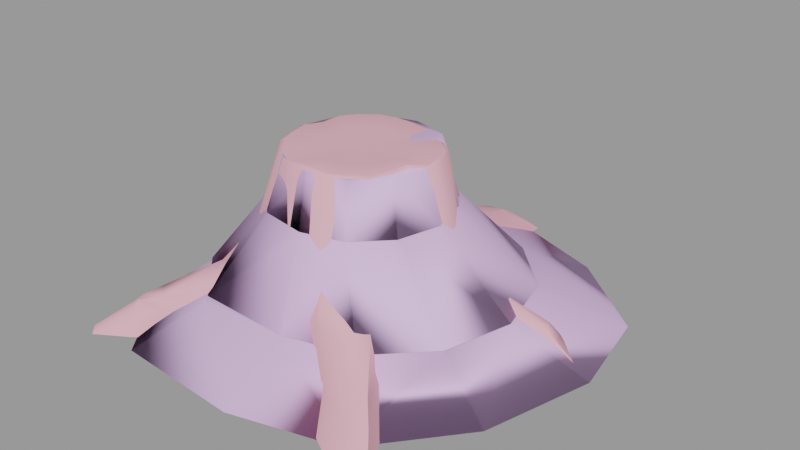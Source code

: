 # Source: tree_pine_stump01.blend  (saved by Blender 2.92.15; exported with 4.5.12 LTS)
import bpy
from mathutils import Matrix  # noqa: F401  (used for matrix-valued properties, if any)

bpy.ops.wm.read_factory_settings(use_empty=True)
scene = bpy.context.scene
scene.name = 'tree_pine_stump01.qc'

# ---- collections
col_tree_pine_stump01 = bpy.data.collections.new('tree_pine_stump01'); scene.collection.children.link(col_tree_pine_stump01)

# ---- materials (node trees are filled in below, after node groups)
mat_tree_pine_stump01 = bpy.data.materials.new('tree_pine_stump01')
mat_tree_pine_stump01.use_transparent_shadow = False
mat_tree_pine_stump01.diffuse_color = (0.8456, 0.4119, 0.489, 1.0)
mat_phy = bpy.data.materials.new('  phy')
mat_phy.use_transparent_shadow = False
mat_phy.diffuse_color = (0.7724, 0.5156, 0.881, 1.0)

# ---- material node trees

# ---- meshes
me_tree_pine_stump01_reference = bpy.data.meshes.new('tree_pine_stump01_reference')
me_tree_pine_stump01_reference.from_pydata([(86.54, 22.93, 10.26), (70.01, 9.172, -0.007993), (101.3, 21.62, -0.008018), (54.65, 15.64, 30.56), (79.27, 27.3, 15.41), (54.27, 22.37, 23.38), (79.77, 23.1, 15.67), (57.7, 9.595, 23.38), (59.45, 9.838, 10.26), (58.3, 1.332, 0.8496), (49.28, 3.107, 11.0), (52.23, -12.76, -0.007975), (44.16, -8.972, 10.26), (51.16, -33.09, 0.9664), (43.22, -26.39, 11.1), (55.29, -49.11, -0.007977), (46.86, -40.21, 10.26), (75.77, -84.08, -0.007985), (64.53, -70.33, 10.26), (57.48, -62.68, 16.71), (43.27, -40.45, 14.99), (38.81, -39.57, 26.31), (38.48, -20.64, 25.49), (40.48, -8.49, 24.74), (46.34, 2.419, 24.71), (31.06, -27.8, 34.04), (37.33, -15.67, 35.4), (36.84, -5.497, 33.96), (41.77, 1.839, 36.22), (46.45, 12.44, 39.11), (37.85, 35.05, 25.86), (56.58, 28.8, 10.26), (83.51, 29.33, 10.26), (91.89, 30.67, -0.008017), (43.85, 39.62, 10.26), (66.64, 31.25, -0.007993), (51.83, 43.88, -0.007982), (31.79, 29.91, 44.34), (42.84, 11.03, 45.2), (32.68, -3.647, 44.91), (39.25, 2.408, 44.65), (35.66, 1.201, 82.28), (34.46, 10.4, 82.28), (30.93, 18.98, 82.28), (24.07, 24.41, 82.28), (28.91, -4.309, 82.59), (27.75, -12.75, 82.69), (-42.85, -42.17, 31.69), (-57.65, -64.47, 17.79), (-38.53, -49.34, 23.38), (-24.41, -42.9, 26.03), (-39.48, -50.58, 10.26), (-11.28, -46.9, 10.26), (-4.158, -41.17, 28.15), (7.288, -47.37, 26.81), (-6.091, -39.04, 45.87), (11.25, -39.35, 43.02), (0.8947, -31.82, 83.03), (9.139, -31.05, 82.28), (16.54, -27.46, 82.28), (26.96, -24.01, 44.15), (23.77, -21.68, 82.28), (32.98, -12.86, 43.99), (21.46, -46.94, 33.81), (18.59, -49.62, 27.49), (24.04, -55.05, 10.59), (1.482, -47.46, 10.5), (-70.39, -72.3, 10.26), (-74.69, -67.89, 10.26), (-86.13, -81.24, -0.007848), (-81.13, -86.38, -0.007852), (-57.64, -64.47, 10.26), (-66.31, -77.27, -0.007865), (-45.21, -61.16, -0.007886), (-12.43, -56.99, -0.007914), (2.455, -57.64, 0.2676), (28.73, -66.42, 0.3764), (32.81, -61.61, 10.26), (29.56, -50.89, 26.51), (-67.99, -69.59, 14.73), (65.08, -88.95, -0.007975), (55.33, -74.52, 10.26), (47.41, -63.61, 19.93), (38.89, -73.95, -0.007955), (-10.45, 41.6, 43.02), (-17.32, 31.99, 82.28), (-9.497, 34.3, 82.21), (-26.51, 29.58, 45.79), (-24.64, 26.34, 82.28), (-30.25, 18.98, 82.28), (-42.54, 13.94, 43.58), (-32.34, 10.52, 81.35), (-34.98, 1.201, 82.28), (-38.48, -8.808, 46.09), (-44.14, -10.84, 23.38), (-40.12, -28.29, 37.26), (-49.88, -37.78, 23.38), (-65.11, -57.01, 17.79), (-70.76, -64.67, 14.18), (-50.22, 22.82, 26.29), (-45.63, -8.415, 10.26), (-51.2, -38.82, 10.26), (-65.1, -57.01, 10.26), (-74.98, -68.59, -0.007859), (-58.88, -47.49, -0.007876), (-52.53, -12.12, -0.007886), (-62.16, 18.92, -0.007882), (-53.89, 18.17, 10.26), (-60.11, 35.7, 18.1), (-80.29, 46.51, -0.007871), (-70.9, 38.46, 10.26), (-62.99, 47.84, 10.26), (-57.3, 42.96, 18.66), (-44.72, 36.48, 26.53), (-25.63, 39.73, 29.58), (-10.73, 50.02, 35.13), (-20.09, 50.99, 10.26), (-10.4, 67.33, 24.98), (-6.088, 79.64, 10.26), (-73.59, 50.33, -0.007877), (-41.55, 39.62, 10.26), (-6.354, 90.33, -0.007939), (-22.7, 57.18, -0.007921), (-47.73, 43.91, -0.007898), (10.87, 73.15, 25.29), (-0.2238, 81.07, 24.01), (1.199, 70.71, 27.75), (8.259, 90.98, 21.11), (6.582, 98.85, 17.46), (-0.8142, 97.34, 17.69), (-4.557, 89.19, 20.09), (-4.061, 102.2, 10.26), (-1.013, 116.6, -0.007945), (2.762, 110.9, 8.629), (7.388, 112.7, 8.362), (11.91, 121.7, -0.007958), (9.612, 101.8, 10.26), (11.74, 102.5, -0.007956), (9.465, 90.1, 10.26), (11.58, 89.91, -0.007954), (9.329, 79.27, 10.26), (29.28, 59.85, -0.007965), (24.48, 53.28, 10.26), (18.29, 51.44, 25.03), (11.14, 52.58, 36.66), (22.88, 45.63, 32.49), (25.69, 36.78, 49.07), (9.936, 40.99, 47.47), (18.42, 28.13, 80.92), (9.716, 33.76, 81.33), (0.07805, 35.0, 81.68), (5.37, 43.64, 48.37), (4.355, 53.58, 38.56), (-8.759, -32.0, 82.76), (-15.18, -29.67, 81.42), (-33.31, -30.46, 47.35), (-33.45, -7.83, 82.13), (-30.25, -16.58, 82.28), (-23.76, -22.43, 82.35), (-28.77, 18.11, 82.93), (-17.98, 5.952, 82.11), (-16.78, 10.82, 82.11), (-30.75, 10.06, 82.05), (-19.5, 0.5861, 82.11), (-33.27, 1.188, 82.93), (-18.62, -4.612, 82.11), (-31.81, -7.408, 82.79), (-16.78, -9.647, 82.11), (-28.77, -15.73, 82.93), (-13.04, -13.01, 82.11), (-22.59, -21.3, 83.0), (-8.106, -17.18, 82.11), (-14.42, -28.19, 82.11), (-4.411, -18.52, 82.11), (-8.311, -30.41, 83.39), (1.146, -18.42, 82.11), (0.8772, -30.24, 83.64), (5.891, -17.97, 82.11), (8.724, -29.5, 82.93), (1.557, -0.3344, 82.11), (10.15, -15.91, 82.11), (-13.55, 15.06, 82.11), (-9.339, 18.31, 82.11), (-4.835, 19.64, 82.11), (0.6759, 20.04, 82.11), (6.223, 19.33, 82.11), (11.24, 16.09, 82.11), (14.48, 13.95, 82.11), (18.43, 10.82, 82.11), (20.47, 5.883, 82.11), (21.16, 0.5861, 82.11), (17.27, -2.586, 82.11), (16.6, -7.445, 82.11), (14.31, -12.59, 82.11), (15.77, -26.09, 82.93), (22.65, -20.59, 82.93), (26.44, -12.09, 83.32), (27.54, -4.057, 83.22), (33.97, 1.188, 82.93), (32.82, 9.947, 82.93), (29.46, 18.11, 82.93), (22.93, 23.28, 82.93), (17.56, 26.82, 81.64), (9.273, 32.17, 82.03), (0.09997, 33.36, 82.36), (-9.014, 32.69, 82.86), (-16.46, 30.5, 82.93), (-23.42, 25.12, 82.93)], [], [(0, 1, 2), (3, 4, 5), (4, 3, 6), (7, 6, 3), (7, 0, 6), (7, 8, 0), (0, 8, 1), (8, 9, 1), (8, 10, 9), (10, 11, 9), (10, 12, 11), (12, 13, 11), (12, 14, 13), (14, 15, 13), (14, 16, 15), (16, 17, 15), (16, 18, 17), (16, 19, 18), (16, 20, 19), (21, 19, 20), (21, 20, 22), (16, 22, 20), (16, 14, 22), (12, 22, 14), (12, 23, 22), (12, 24, 23), (12, 10, 24), (8, 24, 10), (8, 7, 24), (25, 21, 22), (25, 22, 26), (23, 26, 22), (23, 27, 26), (27, 23, 24), (27, 24, 28), (7, 28, 24), (7, 29, 28), (7, 3, 29), (30, 29, 3), (30, 3, 5), (31, 30, 5), (31, 5, 4), (31, 4, 32), (32, 4, 6), (32, 6, 0), (32, 0, 2), (32, 2, 33), (31, 34, 30), (31, 32, 33), (31, 33, 35), (34, 31, 35), (34, 35, 36), (37, 29, 30), (37, 38, 29), (38, 28, 29), (27, 28, 39), (39, 28, 40), (38, 40, 28), (38, 41, 40), (38, 42, 41), (38, 43, 42), (38, 37, 43), (37, 44, 43), (39, 45, 46), (39, 41, 45), (39, 40, 41), (47, 48, 49), (47, 49, 50), (51, 50, 49), (51, 52, 50), (53, 50, 52), (52, 54, 53), (55, 53, 54), (55, 54, 56), (55, 56, 57), (56, 58, 57), (56, 59, 58), (56, 60, 59), (60, 61, 59), (60, 46, 61), (60, 62, 46), (39, 46, 62), (39, 62, 26), (39, 26, 27), (60, 26, 62), (60, 25, 26), (60, 56, 25), (56, 63, 25), (56, 64, 63), (56, 54, 64), (54, 65, 64), (54, 66, 65), (52, 66, 54), (67, 68, 69), (67, 69, 70), (71, 67, 70), (71, 70, 72), (51, 71, 72), (51, 72, 73), (52, 51, 73), (52, 73, 74), (66, 52, 74), (66, 74, 75), (65, 66, 75), (65, 75, 76), (77, 65, 76), (77, 64, 65), (77, 78, 64), (78, 63, 64), (21, 63, 78), (21, 25, 63), (71, 79, 67), (71, 48, 79), (51, 48, 71), (51, 49, 48), (18, 80, 17), (18, 81, 80), (81, 18, 19), (81, 19, 82), (21, 82, 19), (21, 78, 82), (78, 81, 82), (78, 77, 81), (81, 77, 83), (77, 76, 83), (81, 83, 80), (84, 85, 86), (84, 87, 85), (87, 88, 85), (87, 89, 88), (87, 90, 89), (90, 91, 89), (90, 92, 91), (90, 93, 92), (94, 93, 90), (93, 94, 95), (96, 95, 94), (96, 47, 95), (96, 97, 47), (48, 47, 97), (48, 97, 98), (48, 98, 79), (67, 79, 98), (67, 98, 68), (99, 90, 87), (100, 96, 94), (100, 101, 96), (96, 101, 102), (96, 102, 97), (97, 102, 68), (97, 68, 98), (68, 103, 69), (68, 102, 103), (102, 104, 103), (102, 101, 104), (101, 105, 104), (101, 100, 105), (100, 106, 105), (107, 99, 108), (94, 90, 99), (100, 94, 99), (100, 99, 107), (100, 107, 106), (107, 109, 106), (107, 110, 109), (107, 108, 110), (111, 110, 108), (111, 108, 112), (99, 112, 108), (99, 113, 112), (99, 87, 113), (113, 87, 114), (84, 114, 87), (84, 115, 114), (116, 114, 115), (116, 115, 117), (116, 117, 118), (110, 119, 109), (110, 111, 119), (113, 111, 112), (113, 120, 111), (120, 113, 114), (120, 114, 116), (116, 118, 121), (116, 121, 122), (120, 116, 122), (120, 122, 123), (111, 120, 123), (111, 123, 119), (124, 125, 126), (124, 127, 125), (127, 128, 125), (129, 125, 128), (130, 125, 129), (117, 125, 130), (117, 126, 125), (115, 126, 117), (118, 129, 131), (118, 130, 129), (117, 130, 118), (118, 132, 121), (118, 131, 132), (131, 133, 132), (131, 129, 133), (129, 134, 133), (129, 128, 134), (128, 135, 134), (128, 136, 135), (136, 137, 135), (136, 138, 137), (138, 139, 137), (138, 140, 139), (140, 141, 139), (140, 142, 141), (142, 36, 141), (142, 34, 36), (34, 142, 30), (143, 30, 142), (142, 140, 143), (144, 143, 140), (135, 133, 134), (135, 132, 133), (143, 145, 30), (144, 145, 143), (144, 146, 145), (144, 147, 146), (147, 44, 146), (147, 148, 44), (147, 149, 148), (147, 150, 149), (147, 151, 150), (84, 150, 151), (115, 84, 151), (115, 151, 152), (115, 152, 126), (144, 126, 152), (144, 124, 126), (144, 140, 124), (124, 140, 138), (124, 138, 127), (136, 127, 138), (136, 128, 127), (147, 152, 151), (147, 144, 152), (84, 86, 150), (37, 146, 44), (37, 145, 146), (37, 30, 145), (55, 57, 153), (55, 153, 154), (155, 55, 154), (53, 55, 155), (53, 155, 50), (47, 50, 155), (155, 95, 47), (93, 95, 155), (93, 156, 92), (93, 157, 156), (93, 155, 157), (155, 158, 157), (155, 154, 158), (159, 160, 161), (159, 162, 160), (162, 163, 160), (162, 164, 163), (164, 165, 163), (164, 166, 165), (166, 167, 165), (166, 168, 167), (168, 169, 167), (168, 170, 169), (170, 171, 169), (170, 172, 171), (172, 173, 171), (172, 174, 173), (174, 175, 173), (174, 176, 175), (176, 177, 175), (176, 178, 177), (179, 177, 180), (179, 175, 177), (179, 173, 175), (179, 171, 173), (179, 169, 171), (179, 167, 169), (179, 165, 167), (179, 163, 165), (179, 160, 163), (179, 161, 160), (179, 181, 161), (179, 182, 181), (179, 183, 182), (179, 184, 183), (179, 185, 184), (179, 186, 185), (179, 187, 186), (179, 188, 187), (179, 189, 188), (179, 190, 189), (179, 191, 190), (179, 192, 191), (179, 193, 192), (179, 180, 193), (178, 180, 177), (178, 194, 180), (194, 193, 180), (194, 195, 193), (195, 192, 193), (195, 196, 192), (196, 191, 192), (196, 197, 191), (197, 190, 191), (197, 198, 190), (198, 189, 190), (198, 199, 189), (199, 188, 189), (199, 200, 188), (200, 187, 188), (200, 201, 187), (201, 186, 187), (201, 202, 186), (61, 196, 195), (61, 46, 196), (46, 197, 196), (46, 45, 197), (45, 198, 197), (45, 41, 198), (41, 199, 198), (41, 42, 199), (42, 200, 199), (42, 43, 200), (43, 201, 200), (43, 44, 201), (44, 202, 201), (44, 148, 202), (148, 203, 202), (148, 149, 203), (149, 204, 203), (149, 150, 204), (150, 205, 204), (150, 86, 205), (86, 206, 205), (86, 85, 206), (85, 207, 206), (85, 88, 207), (202, 185, 186), (202, 203, 185), (203, 184, 185), (203, 204, 184), (204, 183, 184), (204, 205, 183), (205, 182, 183), (205, 206, 182), (206, 181, 182), (206, 207, 181), (207, 161, 181), (207, 159, 161), (88, 159, 207), (88, 89, 159), (89, 162, 159), (89, 91, 162), (91, 164, 162), (91, 92, 164), (92, 166, 164), (92, 156, 166), (156, 168, 166), (156, 157, 168), (157, 170, 168), (157, 158, 170), (158, 172, 170), (158, 154, 172), (154, 174, 172), (154, 153, 174), (153, 176, 174), (153, 57, 176), (57, 178, 176), (57, 58, 178), (58, 194, 178), (58, 59, 194), (59, 195, 194), (59, 61, 195)])
me_tree_pine_stump01_reference.polygons.foreach_set('use_smooth', [True] * 381)
_k = set([(0, 2), (0, 6), (17, 18), (18, 19), (19, 21), (46, 61), (48, 79), (59, 61), (67, 79), (68, 69), (68, 98), (85, 86), (85, 88), (88, 89), (97, 98), (109, 110), (111, 112), (111, 119), (112, 113), (117, 130), (124, 127), (127, 128), (129, 130), (134, 135), (135, 136)])
me_tree_pine_stump01_reference.attributes.new('sharp_edge', 'BOOLEAN', 'EDGE').data.foreach_set('value', [ (min(e.vertices), max(e.vertices)) in _k for e in me_tree_pine_stump01_reference.edges])
_uv = me_tree_pine_stump01_reference.uv_layers.new(name='UVMap')
_uv.uv.foreach_set('vector', [0.9139, 0.05444, 0.8824, 0.005161, 0.9081, 0.005159, 0.9019, 0.1456, 0.9263, 0.07799, 0.926, 0.1134, 0.9263, 0.07799, 0.9019, 0.1456, 0.9162, 0.0789, 0.8812, 0.1126, 0.9162, 0.0789, 0.9019, 0.1456, 0.8812, 0.1126, 0.9139, 0.05444, 0.9162, 0.0789, 0.8812, 0.1126, 0.8829, 0.05305, 0.9139, 0.05444, 0.9139, 0.05444, 0.8829, 0.05305, 0.8824, 0.005161, 0.8829, 0.05305, 0.8553, 0.005157, 0.8824, 0.005161, 0.8829, 0.05305, 0.8554, 0.05575, 0.8553, 0.005157, 0.8554, 0.05575, 0.8047, 0.005163, 0.8553, 0.005157, 0.8554, 0.05575, 0.8039, 0.05149, 0.8047, 0.005163, 0.8039, 0.05149, 0.7504, 0.005159, 0.8047, 0.005163, 0.8039, 0.05149, 0.7491, 0.05412, 0.7504, 0.005159, 0.7491, 0.05412, 0.7288, 0.005166, 0.7504, 0.005159, 0.7491, 0.05412, 0.7275, 0.04945, 0.7288, 0.005166, 0.7275, 0.04945, 0.7159, 0.005169, 0.7288, 0.005166, 0.7275, 0.04945, 0.715, 0.04778, 0.7159, 0.005169, 0.7275, 0.04945, 0.7131, 0.07748, 0.715, 0.04778, 0.7275, 0.04945, 0.7192, 0.07088, 0.7131, 0.07748, 0.7101, 0.1223, 0.7131, 0.07748, 0.7192, 0.07088, 0.7101, 0.1223, 0.7192, 0.07088, 0.7526, 0.1198, 0.7275, 0.04945, 0.7526, 0.1198, 0.7192, 0.07088, 0.7275, 0.04945, 0.7491, 0.05412, 0.7526, 0.1198, 0.8039, 0.05149, 0.7526, 0.1198, 0.7491, 0.05412, 0.8039, 0.05149, 0.7981, 0.1173, 0.7526, 0.1198, 0.8039, 0.05149, 0.8496, 0.118, 0.7981, 0.1173, 0.8039, 0.05149, 0.8554, 0.05575, 0.8496, 0.118, 0.8829, 0.05305, 0.8496, 0.118, 0.8554, 0.05575, 0.8829, 0.05305, 0.8812, 0.1126, 0.8496, 0.118, 0.7126, 0.158, 0.7101, 0.1223, 0.7526, 0.1198, 0.7126, 0.158, 0.7526, 0.1198, 0.7646, 0.1652, 0.7981, 0.1173, 0.7646, 0.1652, 0.7526, 0.1198, 0.7981, 0.1173, 0.8022, 0.1593, 0.7646, 0.1652, 0.8022, 0.1593, 0.7981, 0.1173, 0.8496, 0.118, 0.8022, 0.1593, 0.8496, 0.118, 0.842, 0.1702, 0.8812, 0.1126, 0.842, 0.1702, 0.8496, 0.118, 0.8812, 0.1126, 0.8902, 0.1841, 0.842, 0.1702, 0.8812, 0.1126, 0.9019, 0.1456, 0.8902, 0.1841, 0.9926, 0.1252, 0.8902, 0.1841, 0.9019, 0.1456, 0.9926, 0.1252, 0.9019, 0.1456, 0.926, 0.1134, 0.9458, 0.05426, 0.9926, 0.1252, 0.926, 0.1134, 0.9458, 0.05426, 0.926, 0.1134, 0.9263, 0.07799, 0.9458, 0.05426, 0.9263, 0.07799, 0.9291, 0.05481, 0.9291, 0.05481, 0.9263, 0.07799, 0.9162, 0.0789, 0.9291, 0.05481, 0.9162, 0.0789, 0.9139, 0.05444, 0.9291, 0.05481, 0.9139, 0.05444, 0.9081, 0.005159, 0.9291, 0.05481, 0.9081, 0.005159, 0.9286, 0.005158, 0.9458, 0.05426, 0.9927, 0.05474, 0.9926, 0.1252, 0.9458, 0.05426, 0.9291, 0.05481, 0.9286, 0.005158, 0.9458, 0.05426, 0.9286, 0.005158, 0.9445, 0.005159, 0.9927, 0.05474, 0.9458, 0.05426, 0.9445, 0.005159, 0.9927, 0.05474, 0.9445, 0.005159, 0.9926, 0.005158, 0.9925, 0.2088, 0.8902, 0.1841, 0.9926, 0.1252, 0.9925, 0.2088, 0.8835, 0.2116, 0.8902, 0.1841, 0.8835, 0.2116, 0.842, 0.1702, 0.8902, 0.1841, 0.8022, 0.1593, 0.842, 0.1702, 0.8004, 0.2091, 0.8004, 0.2091, 0.842, 0.1702, 0.8411, 0.2085, 0.8835, 0.2116, 0.8411, 0.2085, 0.842, 0.1702, 0.8835, 0.2116, 0.8272, 0.3782, 0.8411, 0.2085, 0.8835, 0.2116, 0.8754, 0.3782, 0.8272, 0.3782, 0.8835, 0.2116, 0.9281, 0.3782, 0.8754, 0.3782, 0.8835, 0.2116, 0.9925, 0.2088, 0.9281, 0.3782, 0.9925, 0.2088, 0.9923, 0.3782, 0.9281, 0.3782, 0.8004, 0.2091, 0.7837, 0.3782, 0.743, 0.3782, 0.8004, 0.2091, 0.8272, 0.3782, 0.7837, 0.3782, 0.8004, 0.2091, 0.8411, 0.2085, 0.8272, 0.3782, 0.4589, 0.145, 0.4637, 0.08004, 0.4795, 0.1069, 0.4589, 0.145, 0.4795, 0.1069, 0.5062, 0.1196, 0.479, 0.0471, 0.5062, 0.1196, 0.4795, 0.1069, 0.479, 0.0471, 0.55, 0.04789, 0.5062, 0.1196, 0.5708, 0.1297, 0.5062, 0.1196, 0.55, 0.04789, 0.55, 0.04789, 0.6094, 0.1235, 0.5708, 0.1297, 0.5627, 0.2103, 0.5708, 0.1297, 0.6094, 0.1235, 0.5627, 0.2103, 0.6094, 0.1235, 0.6266, 0.1978, 0.5627, 0.2103, 0.6266, 0.1978, 0.5879, 0.3782, 0.6266, 0.1978, 0.6235, 0.3783, 0.5879, 0.3782, 0.6266, 0.1978, 0.6589, 0.3783, 0.6235, 0.3783, 0.6266, 0.1978, 0.7079, 0.2042, 0.6589, 0.3783, 0.7079, 0.2042, 0.7001, 0.3783, 0.6589, 0.3783, 0.7079, 0.2042, 0.743, 0.3782, 0.7001, 0.3783, 0.7079, 0.2042, 0.7621, 0.2043, 0.743, 0.3782, 0.8004, 0.2091, 0.743, 0.3782, 0.7621, 0.2043, 0.8004, 0.2091, 0.7621, 0.2043, 0.7646, 0.1652, 0.8004, 0.2091, 0.7646, 0.1652, 0.8022, 0.1593, 0.7079, 0.2042, 0.7646, 0.1652, 0.7621, 0.2043, 0.7079, 0.2042, 0.7126, 0.158, 0.7646, 0.1652, 0.7079, 0.2042, 0.6266, 0.1978, 0.7126, 0.158, 0.6266, 0.1978, 0.6529, 0.1555, 0.7126, 0.158, 0.6266, 0.1978, 0.6424, 0.1266, 0.6529, 0.1555, 0.6266, 0.1978, 0.6094, 0.1235, 0.6424, 0.1266, 0.6094, 0.1235, 0.6528, 0.04953, 0.6424, 0.1266, 0.6094, 0.1235, 0.591, 0.04918, 0.6528, 0.04953, 0.55, 0.04789, 0.591, 0.04918, 0.6094, 0.1235, 0.4543, 0.04506, 0.4436, 0.04527, 0.4448, 0.005172, 0.4543, 0.04506, 0.4448, 0.005172, 0.4555, 0.005173, 0.4636, 0.04583, 0.4543, 0.04506, 0.4555, 0.005173, 0.4636, 0.04583, 0.4555, 0.005173, 0.4651, 0.005171, 0.479, 0.0471, 0.4636, 0.04583, 0.4651, 0.005171, 0.479, 0.0471, 0.4651, 0.005171, 0.481, 0.00517, 0.55, 0.04789, 0.479, 0.0471, 0.481, 0.00517, 0.55, 0.04789, 0.481, 0.00517, 0.5525, 0.005168, 0.591, 0.04918, 0.55, 0.04789, 0.5525, 0.005168, 0.591, 0.04918, 0.5525, 0.005168, 0.5935, 0.005166, 0.6528, 0.04953, 0.591, 0.04918, 0.5935, 0.005166, 0.6528, 0.04953, 0.5935, 0.005166, 0.6546, 0.005166, 0.6675, 0.04775, 0.6528, 0.04953, 0.6546, 0.005166, 0.6675, 0.04775, 0.6424, 0.1266, 0.6528, 0.04953, 0.6675, 0.04775, 0.6707, 0.1223, 0.6424, 0.1266, 0.6707, 0.1223, 0.6529, 0.1555, 0.6424, 0.1266, 0.7101, 0.1223, 0.6529, 0.1555, 0.6707, 0.1223, 0.7101, 0.1223, 0.7126, 0.158, 0.6529, 0.1555, 0.4636, 0.04583, 0.4545, 0.06562, 0.4543, 0.04506, 0.4636, 0.04583, 0.4637, 0.08004, 0.4545, 0.06562, 0.479, 0.0471, 0.4637, 0.08004, 0.4636, 0.04583, 0.479, 0.0471, 0.4795, 0.1069, 0.4637, 0.08004, 0.715, 0.04778, 0.6976, 0.005169, 0.7159, 0.005169, 0.715, 0.04778, 0.6966, 0.04732, 0.6976, 0.005169, 0.6966, 0.04732, 0.715, 0.04778, 0.7131, 0.07748, 0.6966, 0.04732, 0.7131, 0.07748, 0.6945, 0.09184, 0.7101, 0.1223, 0.6945, 0.09184, 0.7131, 0.07748, 0.7101, 0.1223, 0.6707, 0.1223, 0.6945, 0.09184, 0.6707, 0.1223, 0.6966, 0.04732, 0.6945, 0.09184, 0.6707, 0.1223, 0.6675, 0.04775, 0.6966, 0.04732, 0.6966, 0.04732, 0.6675, 0.04775, 0.669, 0.005169, 0.6675, 0.04775, 0.6546, 0.005166, 0.669, 0.005169, 0.6966, 0.04732, 0.669, 0.005169, 0.6976, 0.005169, 0.05891, 0.2045, 0.1346, 0.38, 0.07576, 0.38, 0.05891, 0.2045, 0.1812, 0.216, 0.1346, 0.38, 0.1812, 0.216, 0.1962, 0.38, 0.1346, 0.38, 0.1812, 0.216, 0.2517, 0.38, 0.1962, 0.38, 0.1812, 0.216, 0.2814, 0.2045, 0.2517, 0.38, 0.2814, 0.2045, 0.3019, 0.3801, 0.2517, 0.38, 0.2814, 0.2045, 0.3485, 0.38, 0.3019, 0.3801, 0.2814, 0.2045, 0.3825, 0.2136, 0.3485, 0.38, 0.3782, 0.11, 0.3825, 0.2136, 0.2814, 0.2045, 0.3825, 0.2136, 0.3782, 0.11, 0.4371, 0.1713, 0.4366, 0.1074, 0.4371, 0.1713, 0.3782, 0.11, 0.4366, 0.1074, 0.4589, 0.145, 0.4371, 0.1713, 0.4366, 0.1074, 0.4426, 0.08039, 0.4589, 0.145, 0.4637, 0.08004, 0.4589, 0.145, 0.4426, 0.08039, 0.4637, 0.08004, 0.4426, 0.08039, 0.4448, 0.06337, 0.4637, 0.08004, 0.4448, 0.06337, 0.4545, 0.06562, 0.4543, 0.04506, 0.4545, 0.06562, 0.4448, 0.06337, 0.4543, 0.04506, 0.4448, 0.06337, 0.4436, 0.04527, 0.2489, 0.1264, 0.2814, 0.2045, 0.1812, 0.216, 0.367, 0.05068, 0.4366, 0.1074, 0.3782, 0.11, 0.367, 0.05068, 0.4358, 0.04766, 0.4366, 0.1074, 0.4366, 0.1074, 0.4358, 0.04766, 0.4425, 0.04618, 0.4366, 0.1074, 0.4425, 0.04618, 0.4426, 0.08039, 0.4426, 0.08039, 0.4425, 0.04618, 0.4436, 0.04527, 0.4426, 0.08039, 0.4436, 0.04527, 0.4448, 0.06337, 0.4436, 0.04527, 0.4439, 0.005171, 0.4448, 0.005172, 0.4436, 0.04527, 0.4425, 0.04618, 0.4439, 0.005171, 0.4425, 0.04618, 0.4376, 0.005169, 0.4439, 0.005171, 0.4425, 0.04618, 0.4358, 0.04766, 0.4376, 0.005169, 0.4358, 0.04766, 0.3687, 0.006036, 0.4376, 0.005169, 0.4358, 0.04766, 0.367, 0.05068, 0.3687, 0.006036, 0.367, 0.05068, 0.2667, 0.006905, 0.3687, 0.006036, 0.2665, 0.05317, 0.2489, 0.1264, 0.2175, 0.08986, 0.3782, 0.11, 0.2814, 0.2045, 0.2489, 0.1264, 0.367, 0.05068, 0.3782, 0.11, 0.2489, 0.1264, 0.367, 0.05068, 0.2489, 0.1264, 0.2665, 0.05317, 0.367, 0.05068, 0.2665, 0.05317, 0.2667, 0.006905, 0.2665, 0.05317, 0.211, 0.006903, 0.2667, 0.006905, 0.2665, 0.05317, 0.2206, 0.0542, 0.211, 0.006903, 0.2665, 0.05317, 0.2175, 0.08986, 0.2206, 0.0542, 0.1904, 0.05498, 0.2206, 0.0542, 0.2175, 0.08986, 0.1904, 0.05498, 0.2175, 0.08986, 0.1949, 0.09294, 0.2489, 0.1264, 0.1949, 0.09294, 0.2175, 0.08986, 0.2489, 0.1264, 0.1945, 0.1285, 0.1949, 0.09294, 0.2489, 0.1264, 0.1812, 0.216, 0.1945, 0.1285, 0.1945, 0.1285, 0.1812, 0.216, 0.1343, 0.143, 0.05891, 0.2045, 0.1343, 0.143, 0.1812, 0.216, 0.05891, 0.2045, 0.04519, 0.1691, 0.1343, 0.143, 0.08182, 0.05601, 0.1343, 0.143, 0.04519, 0.1691, 0.08182, 0.05601, 0.04519, 0.1691, 0.02667, 0.1242, 0.08182, 0.05601, 0.02667, 0.1242, 0.007652, 0.0582, 0.2206, 0.0542, 0.197, 0.006902, 0.211, 0.006903, 0.2206, 0.0542, 0.1904, 0.05498, 0.197, 0.006902, 0.1945, 0.1285, 0.1904, 0.05498, 0.1949, 0.09294, 0.1945, 0.1285, 0.1775, 0.05484, 0.1904, 0.05498, 0.1775, 0.05484, 0.1945, 0.1285, 0.1343, 0.143, 0.1775, 0.05484, 0.1343, 0.143, 0.08182, 0.05601, 0.08182, 0.05601, 0.007652, 0.0582, 0.005555, 0.006897, 0.08182, 0.05601, 0.005555, 0.006897, 0.07919, 0.006901, 0.1775, 0.05484, 0.08182, 0.05601, 0.07919, 0.006901, 0.1775, 0.05484, 0.07919, 0.006901, 0.1764, 0.006902, 0.1904, 0.05498, 0.1775, 0.05484, 0.1764, 0.006902, 0.1904, 0.05498, 0.1764, 0.006902, 0.197, 0.006902, 0.8751, 0.5072, 0.91, 0.5016, 0.9058, 0.5181, 0.8751, 0.5072, 0.8886, 0.4892, 0.91, 0.5016, 0.8886, 0.4892, 0.894, 0.4729, 0.91, 0.5016, 0.9107, 0.4737, 0.91, 0.5016, 0.894, 0.4729, 0.9206, 0.4841, 0.91, 0.5016, 0.9107, 0.4737, 0.9463, 0.5049, 0.91, 0.5016, 0.9206, 0.4841, 0.9463, 0.5049, 0.9058, 0.5181, 0.91, 0.5016, 0.9653, 0.5504, 0.9058, 0.5181, 0.9463, 0.5049, 0.9268, 0.4383, 0.9107, 0.4737, 0.9175, 0.4399, 0.9268, 0.4383, 0.9206, 0.4841, 0.9107, 0.4737, 0.9463, 0.5049, 0.9206, 0.4841, 0.9268, 0.4383, 0.9268, 0.4383, 0.9103, 0.3865, 0.9246, 0.3865, 0.9268, 0.4383, 0.9175, 0.4399, 0.9103, 0.3865, 0.9175, 0.4399, 0.9031, 0.4331, 0.9103, 0.3865, 0.9175, 0.4399, 0.9107, 0.4737, 0.9031, 0.4331, 0.9107, 0.4737, 0.8942, 0.4321, 0.9031, 0.4331, 0.9107, 0.4737, 0.894, 0.4729, 0.8942, 0.4321, 0.894, 0.4729, 0.8872, 0.3865, 0.8942, 0.4321, 0.894, 0.4729, 0.8878, 0.4401, 0.8872, 0.3865, 0.8878, 0.4401, 0.8834, 0.3865, 0.8872, 0.3865, 0.8878, 0.4401, 0.8853, 0.4393, 0.8834, 0.3865, 0.8853, 0.4393, 0.88, 0.3865, 0.8834, 0.3865, 0.8853, 0.4393, 0.8823, 0.4386, 0.88, 0.3865, 0.8823, 0.4386, 0.8022, 0.3865, 0.88, 0.3865, 0.8823, 0.4386, 0.8052, 0.4371, 0.8022, 0.3865, 0.8052, 0.4371, 0.704, 0.3865, 0.8022, 0.3865, 0.8052, 0.4371, 0.704, 0.4366, 0.704, 0.3865, 0.704, 0.4366, 0.8052, 0.4371, 0.704, 0.5077, 0.8253, 0.5047, 0.704, 0.5077, 0.8052, 0.4371, 0.8052, 0.4371, 0.8823, 0.4386, 0.8253, 0.5047, 0.8583, 0.558, 0.8253, 0.5047, 0.8823, 0.4386, 0.8872, 0.3865, 0.9031, 0.4331, 0.8942, 0.4321, 0.8872, 0.3865, 0.9103, 0.3865, 0.9031, 0.4331, 0.8253, 0.5047, 0.7931, 0.5386, 0.704, 0.5077, 0.8583, 0.558, 0.7931, 0.5386, 0.8253, 0.5047, 0.8583, 0.558, 0.7518, 0.6142, 0.7931, 0.5386, 0.8583, 0.558, 0.8473, 0.6068, 0.7518, 0.6142, 0.8473, 0.6068, 0.704, 0.7633, 0.7518, 0.6142, 0.8473, 0.6068, 0.7185, 0.7634, 0.704, 0.7633, 0.8473, 0.6068, 0.8302, 0.7634, 0.7185, 0.7634, 0.8473, 0.6068, 0.9157, 0.7634, 0.8302, 0.7634, 0.8473, 0.6068, 0.8794, 0.6111, 0.9157, 0.7634, 0.9793, 0.5861, 0.9157, 0.7634, 0.8794, 0.6111, 0.9653, 0.5504, 0.9793, 0.5861, 0.8794, 0.6111, 0.9653, 0.5504, 0.8794, 0.6111, 0.8906, 0.5666, 0.9653, 0.5504, 0.8906, 0.5666, 0.9058, 0.5181, 0.8583, 0.558, 0.9058, 0.5181, 0.8906, 0.5666, 0.8583, 0.558, 0.8751, 0.5072, 0.9058, 0.5181, 0.8583, 0.558, 0.8823, 0.4386, 0.8751, 0.5072, 0.8751, 0.5072, 0.8823, 0.4386, 0.8853, 0.4393, 0.8751, 0.5072, 0.8853, 0.4393, 0.8886, 0.4892, 0.8878, 0.4401, 0.8886, 0.4892, 0.8853, 0.4393, 0.8878, 0.4401, 0.894, 0.4729, 0.8886, 0.4892, 0.8473, 0.6068, 0.8906, 0.5666, 0.8794, 0.6111, 0.8473, 0.6068, 0.8583, 0.558, 0.8906, 0.5666, 0.9793, 0.5861, 0.9966, 0.7633, 0.9157, 0.7634, 0.704, 0.5921, 0.7518, 0.6142, 0.704, 0.7633, 0.704, 0.5921, 0.7931, 0.5386, 0.7518, 0.6142, 0.704, 0.5921, 0.704, 0.5077, 0.7931, 0.5386, 0.5627, 0.2103, 0.5879, 0.3782, 0.5474, 0.3783, 0.5627, 0.2103, 0.5474, 0.3783, 0.5199, 0.3784, 0.4595, 0.2172, 0.5627, 0.2103, 0.5199, 0.3784, 0.5708, 0.1297, 0.5627, 0.2103, 0.4595, 0.2172, 0.5708, 0.1297, 0.4595, 0.2172, 0.5062, 0.1196, 0.4589, 0.145, 0.5062, 0.1196, 0.4595, 0.2172, 0.4595, 0.2172, 0.4371, 0.1713, 0.4589, 0.145, 0.3825, 0.2136, 0.4371, 0.1713, 0.4595, 0.2172, 0.3825, 0.2136, 0.3916, 0.3792, 0.3485, 0.38, 0.3825, 0.2136, 0.4324, 0.3783, 0.3916, 0.3792, 0.3825, 0.2136, 0.4595, 0.2172, 0.4324, 0.3783, 0.4595, 0.2172, 0.4713, 0.3783, 0.4324, 0.3783, 0.4595, 0.2172, 0.5199, 0.3784, 0.4713, 0.3783, 0.4947, 0.4232, 0.484, 0.5834, 0.4496, 0.5514, 0.4947, 0.4232, 0.5516, 0.4761, 0.484, 0.5834, 0.5516, 0.4761, 0.5234, 0.6179, 0.484, 0.5834, 0.5516, 0.4761, 0.6168, 0.533, 0.5234, 0.6179, 0.6168, 0.533, 0.5431, 0.6632, 0.5234, 0.6179, 0.6168, 0.533, 0.6494, 0.608, 0.5431, 0.6632, 0.6494, 0.608, 0.5545, 0.7122, 0.5431, 0.6632, 0.6494, 0.608, 0.6682, 0.689, 0.5545, 0.7122, 0.6682, 0.689, 0.5424, 0.7578, 0.5545, 0.7122, 0.6682, 0.689, 0.6482, 0.7644, 0.5424, 0.7578, 0.6482, 0.7644, 0.5427, 0.8305, 0.5424, 0.7578, 0.6482, 0.7644, 0.6488, 0.8846, 0.5427, 0.8305, 0.6488, 0.8846, 0.5028, 0.8453, 0.5427, 0.8305, 0.6488, 0.8846, 0.5827, 0.9092, 0.5028, 0.8453, 0.5827, 0.9092, 0.4586, 0.873, 0.5028, 0.8453, 0.5827, 0.9092, 0.5097, 0.9549, 0.4586, 0.873, 0.5097, 0.9549, 0.4191, 0.8938, 0.4586, 0.873, 0.5097, 0.9549, 0.4443, 0.9893, 0.4191, 0.8938, 0.3805, 0.7476, 0.4191, 0.8938, 0.375, 0.8994, 0.3805, 0.7476, 0.4586, 0.873, 0.4191, 0.8938, 0.3805, 0.7476, 0.5028, 0.8453, 0.4586, 0.873, 0.3805, 0.7476, 0.5427, 0.8305, 0.5028, 0.8453, 0.3805, 0.7476, 0.5424, 0.7578, 0.5427, 0.8305, 0.3805, 0.7476, 0.5545, 0.7122, 0.5424, 0.7578, 0.3805, 0.7476, 0.5431, 0.6632, 0.5545, 0.7122, 0.3805, 0.7476, 0.5234, 0.6179, 0.5431, 0.6632, 0.3805, 0.7476, 0.484, 0.5834, 0.5234, 0.6179, 0.3805, 0.7476, 0.4496, 0.5514, 0.484, 0.5834, 0.3805, 0.7476, 0.4025, 0.5347, 0.4496, 0.5514, 0.3805, 0.7476, 0.3527, 0.5307, 0.4025, 0.5347, 0.3805, 0.7476, 0.3105, 0.5434, 0.3527, 0.5307, 0.3805, 0.7476, 0.2652, 0.5684, 0.3105, 0.5434, 0.3805, 0.7476, 0.2253, 0.6024, 0.2652, 0.5684, 0.3805, 0.7476, 0.2203, 0.6682, 0.2253, 0.6024, 0.3805, 0.7476, 0.1879, 0.6871, 0.2203, 0.6682, 0.3805, 0.7476, 0.1729, 0.7319, 0.1879, 0.6871, 0.3805, 0.7476, 0.1823, 0.7811, 0.1729, 0.7319, 0.3805, 0.7476, 0.204, 0.8262, 0.1823, 0.7811, 0.3805, 0.7476, 0.2508, 0.8312, 0.204, 0.8262, 0.3805, 0.7476, 0.2809, 0.866, 0.2508, 0.8312, 0.3805, 0.7476, 0.3253, 0.8946, 0.2809, 0.866, 0.3805, 0.7476, 0.375, 0.8994, 0.3253, 0.8946, 0.4443, 0.9893, 0.375, 0.8994, 0.4191, 0.8938, 0.4443, 0.9893, 0.3714, 0.9985, 0.375, 0.8994, 0.3714, 0.9985, 0.3253, 0.8946, 0.375, 0.8994, 0.3714, 0.9985, 0.2892, 0.9906, 0.3253, 0.8946, 0.2892, 0.9906, 0.2809, 0.866, 0.3253, 0.8946, 0.2892, 0.9906, 0.2159, 0.9434, 0.2809, 0.866, 0.2159, 0.9434, 0.2508, 0.8312, 0.2809, 0.866, 0.2159, 0.9434, 0.166, 0.8859, 0.2508, 0.8312, 0.166, 0.8859, 0.204, 0.8262, 0.2508, 0.8312, 0.166, 0.8859, 0.08864, 0.8776, 0.204, 0.8262, 0.08864, 0.8776, 0.1823, 0.7811, 0.204, 0.8262, 0.08864, 0.8776, 0.05275, 0.8029, 0.1823, 0.7811, 0.05275, 0.8029, 0.1729, 0.7319, 0.1823, 0.7811, 0.05275, 0.8029, 0.0373, 0.7216, 0.1729, 0.7319, 0.0373, 0.7216, 0.1879, 0.6871, 0.1729, 0.7319, 0.0373, 0.7216, 0.06211, 0.6475, 0.1879, 0.6871, 0.06211, 0.6475, 0.2203, 0.6682, 0.1879, 0.6871, 0.06211, 0.6475, 0.1156, 0.6164, 0.2203, 0.6682, 0.2892, 0.9906, 0.2159, 0.9434, 0.2892, 0.9906, 0.2892, 0.9906, 0.2159, 0.9434, 0.2159, 0.9434, 0.2159, 0.9434, 0.166, 0.8859, 0.2159, 0.9434, 0.2159, 0.9434, 0.166, 0.8859, 0.166, 0.8859, 0.166, 0.8859, 0.08864, 0.8776, 0.166, 0.8859, 0.166, 0.8859, 0.08864, 0.8776, 0.08864, 0.8776, 0.08864, 0.8776, 0.05275, 0.8029, 0.08864, 0.8776, 0.08864, 0.8776, 0.05275, 0.8029, 0.05275, 0.8029, 0.05275, 0.8029, 0.0373, 0.7216, 0.05275, 0.8029, 0.05275, 0.8029, 0.0373, 0.7216, 0.0373, 0.7216, 0.0373, 0.7216, 0.06211, 0.6475, 0.0373, 0.7216, 0.0373, 0.7216, 0.06211, 0.6475, 0.06211, 0.6475, 0.06211, 0.6475, 0.1156, 0.6164, 0.06211, 0.6475, 0.06211, 0.6475, 0.1156, 0.6164, 0.1156, 0.6164, 0.1156, 0.6164, 0.1238, 0.5075, 0.1156, 0.6164, 0.1156, 0.6164, 0.1238, 0.5075, 0.1238, 0.5075, 0.1238, 0.5075, 0.1898, 0.4512, 0.1238, 0.5075, 0.1238, 0.5075, 0.1898, 0.4512, 0.1898, 0.4512, 0.1898, 0.4512, 0.2648, 0.4099, 0.1898, 0.4512, 0.1898, 0.4512, 0.2648, 0.4099, 0.2648, 0.4099, 0.2648, 0.4099, 0.3346, 0.389, 0.2648, 0.4099, 0.2648, 0.4099, 0.3346, 0.389, 0.3346, 0.389, 0.3346, 0.389, 0.4168, 0.3955, 0.3346, 0.389, 0.3346, 0.389, 0.4168, 0.3955, 0.4168, 0.3955, 0.1156, 0.6164, 0.2253, 0.6024, 0.2203, 0.6682, 0.1156, 0.6164, 0.1238, 0.5075, 0.2253, 0.6024, 0.1238, 0.5075, 0.2652, 0.5684, 0.2253, 0.6024, 0.1238, 0.5075, 0.1898, 0.4512, 0.2652, 0.5684, 0.1898, 0.4512, 0.3105, 0.5434, 0.2652, 0.5684, 0.1898, 0.4512, 0.2648, 0.4099, 0.3105, 0.5434, 0.2648, 0.4099, 0.3527, 0.5307, 0.3105, 0.5434, 0.2648, 0.4099, 0.3346, 0.389, 0.3527, 0.5307, 0.3346, 0.389, 0.4025, 0.5347, 0.3527, 0.5307, 0.3346, 0.389, 0.4168, 0.3955, 0.4025, 0.5347, 0.4168, 0.3955, 0.4496, 0.5514, 0.4025, 0.5347, 0.4168, 0.3955, 0.4947, 0.4232, 0.4496, 0.5514, 0.4168, 0.3955, 0.4947, 0.4232, 0.4168, 0.3955, 0.4168, 0.3955, 0.4947, 0.4232, 0.4947, 0.4232, 0.4947, 0.4232, 0.5516, 0.4761, 0.4947, 0.4232, 0.4947, 0.4232, 0.5516, 0.4761, 0.5516, 0.4761, 0.5516, 0.4761, 0.6168, 0.533, 0.5516, 0.4761, 0.5516, 0.4761, 0.6168, 0.533, 0.6168, 0.533, 0.6168, 0.533, 0.6494, 0.608, 0.6168, 0.533, 0.6168, 0.533, 0.6494, 0.608, 0.6494, 0.608, 0.6494, 0.608, 0.6682, 0.689, 0.6494, 0.608, 0.6494, 0.608, 0.6682, 0.689, 0.6682, 0.689, 0.6682, 0.689, 0.6482, 0.7644, 0.6682, 0.689, 0.6682, 0.689, 0.6482, 0.7644, 0.6482, 0.7644, 0.6482, 0.7644, 0.6488, 0.8846, 0.6482, 0.7644, 0.6482, 0.7644, 0.6488, 0.8846, 0.6488, 0.8846, 0.6488, 0.8846, 0.5827, 0.9092, 0.6488, 0.8846, 0.6488, 0.8846, 0.5827, 0.9092, 0.5827, 0.9092, 0.5827, 0.9092, 0.5097, 0.9549, 0.5827, 0.9092, 0.5827, 0.9092, 0.5097, 0.9549, 0.5097, 0.9549, 0.5097, 0.9549, 0.4443, 0.9893, 0.5097, 0.9549, 0.5097, 0.9549, 0.4443, 0.9893, 0.4443, 0.9893, 0.4443, 0.9893, 0.3714, 0.9985, 0.4443, 0.9893, 0.4443, 0.9893, 0.3714, 0.9985, 0.3714, 0.9985, 0.3714, 0.9985, 0.2892, 0.9906, 0.3714, 0.9985, 0.3714, 0.9985, 0.2892, 0.9906, 0.2892, 0.9906])
me_tree_pine_stump01_reference.materials.append(mat_tree_pine_stump01)
me_tree_pine_stump01_reference.use_remesh_fix_poles = True
me_tree_pine_stump01_reference.use_remesh_preserve_attributes = False
me_tree_pine_stump01_reference.use_mirror_vertex_groups = False
me_tree_pine_stump01_reference.update()
me_tree_pine_stump01_reference.normals_split_custom_set([tuple(v) for v in zip(*[iter([0.4239, -0.8278, 0.3675, 0.4202, -0.737, 0.5295, 0.3462, -0.7917, 0.5033, 0.5665, 0.08735, 0.8195, 0.3321, 0.5614, 0.758, 0.2995, 0.7681, 0.566, 0.3321, 0.5614, 0.758, 0.5665, 0.08735, 0.8195, 0.6301, -0.293, 0.7191, 0.5889, -0.7183, 0.3704, 0.6301, -0.293, 0.7191, 0.5665, 0.08735, 0.8195, 0.5889, -0.7183, 0.3704, 0.4239, -0.8278, 0.3675, 0.6301, -0.293, 0.7191, 0.5889, -0.7183, 0.3704, 0.4804, -0.8066, 0.3444, 0.4239, -0.8278, 0.3675, 0.4239, -0.8278, 0.3675, 0.4804, -0.8066, 0.3444, 0.4202, -0.737, 0.5295, 0.4804, -0.8066, 0.3444, 0.5965, -0.5134, 0.6169, 0.4202, -0.737, 0.5295, 0.4804, -0.8066, 0.3444, 0.692, -0.6048, 0.3943, 0.5965, -0.5134, 0.6169, 0.692, -0.6048, 0.3943, 0.7412, -0.1734, 0.6484, 0.5965, -0.5134, 0.6169, 0.692, -0.6048, 0.3943, 0.8583, -0.221, 0.4631, 0.7412, -0.1734, 0.6484, 0.8583, -0.221, 0.4631, 0.8122, 0.08682, 0.5769, 0.7412, -0.1734, 0.6484, 0.8583, -0.221, 0.4631, 0.8862, 0.0508, 0.4605, 0.8122, 0.08682, 0.5769, 0.8862, 0.0508, 0.4605, 0.8494, 0.3435, 0.4008, 0.8122, 0.08682, 0.5769, 0.8862, 0.0508, 0.4605, 0.8575, 0.3224, 0.401, 0.8494, 0.3435, 0.4008, 0.8575, 0.3224, 0.401, 0.8331, 0.4882, 0.2598, 0.8494, 0.3435, 0.4008, 0.8575, 0.3224, 0.401, 0.8051, 0.4875, 0.338, 0.8331, 0.4882, 0.2598, 0.8575, 0.3224, 0.401, 0.7882, 0.5095, 0.3451, 0.8051, 0.4875, 0.338, 0.8575, 0.3224, 0.401, 0.8817, 0.2972, 0.3665, 0.7882, 0.5095, 0.3451, 0.7414, -0.01266, 0.6709, 0.7882, 0.5095, 0.3451, 0.8817, 0.2972, 0.3665, 0.7414, -0.01266, 0.6709, 0.8817, 0.2972, 0.3665, 0.9266, -0.02934, 0.375, 0.8575, 0.3224, 0.401, 0.9266, -0.02934, 0.375, 0.8817, 0.2972, 0.3665, 0.8575, 0.3224, 0.401, 0.8862, 0.0508, 0.4605, 0.9266, -0.02934, 0.375, 0.8583, -0.221, 0.4631, 0.9266, -0.02934, 0.375, 0.8862, 0.0508, 0.4605, 0.8583, -0.221, 0.4631, 0.9185, -0.2702, 0.2886, 0.9266, -0.02934, 0.375, 0.8583, -0.221, 0.4631, 0.7448, -0.603, 0.2858, 0.9185, -0.2702, 0.2886, 0.8583, -0.221, 0.4631, 0.692, -0.6048, 0.3943, 0.7448, -0.603, 0.2858, 0.4804, -0.8066, 0.3444, 0.7448, -0.603, 0.2858, 0.692, -0.6048, 0.3943, 0.4804, -0.8066, 0.3444, 0.5889, -0.7183, 0.3704, 0.7448, -0.603, 0.2858, 0.6559, -0.374, 0.6557, 0.7414, -0.01266, 0.6709, 0.9266, -0.02934, 0.375, 0.6559, -0.374, 0.6557, 0.9266, -0.02934, 0.375, 0.8942, -0.1138, 0.433, 0.9185, -0.2702, 0.2886, 0.8942, -0.1138, 0.433, 0.9266, -0.02934, 0.375, 0.9185, -0.2702, 0.2886, 0.8943, -0.2761, 0.3522, 0.8942, -0.1138, 0.433, 0.8943, -0.2761, 0.3522, 0.9185, -0.2702, 0.2886, 0.7448, -0.603, 0.2858, 0.8943, -0.2761, 0.3522, 0.7448, -0.603, 0.2858, 0.7424, -0.5647, 0.3605, 0.5889, -0.7183, 0.3704, 0.7424, -0.5647, 0.3605, 0.7448, -0.603, 0.2858, 0.5889, -0.7183, 0.3704, 0.8312, 0.03127, 0.555, 0.7424, -0.5647, 0.3605, 0.5889, -0.7183, 0.3704, 0.5665, 0.08735, 0.8195, 0.8312, 0.03127, 0.555, 0.621, 0.6579, 0.4261, 0.8312, 0.03127, 0.555, 0.5665, 0.08735, 0.8195, 0.621, 0.6579, 0.4261, 0.5665, 0.08735, 0.8195, 0.2995, 0.7681, 0.566, 0.2837, 0.8496, 0.4447, 0.621, 0.6579, 0.4261, 0.2995, 0.7681, 0.566, 0.2837, 0.8496, 0.4447, 0.2995, 0.7681, 0.566, 0.3321, 0.5614, 0.758, 0.2837, 0.8496, 0.4447, 0.3321, 0.5614, 0.758, 0.3462, 0.7472, 0.5672, 0.3462, 0.7472, 0.5672, 0.3321, 0.5614, 0.758, 0.6301, -0.293, 0.7191, 0.3462, 0.7472, 0.5672, 0.6301, -0.293, 0.7191, 0.6233, 0.3558, 0.6963, 0.3462, 0.7472, 0.5672, 0.6233, 0.3558, 0.6963, 0.585, 0.4714, 0.6599, 0.3462, 0.7472, 0.5672, 0.585, 0.4714, 0.6599, 0.3292, 0.817, 0.4734, 0.2837, 0.8496, 0.4447, 0.5206, 0.6692, 0.5302, 0.621, 0.6579, 0.4261, 0.2837, 0.8496, 0.4447, 0.3462, 0.7472, 0.5672, 0.3292, 0.817, 0.4734, 0.2837, 0.8496, 0.4447, 0.3292, 0.817, 0.4734, 0.273, 0.8538, 0.4432, 0.5206, 0.6692, 0.5302, 0.2837, 0.8496, 0.4447, 0.273, 0.8538, 0.4432, 0.5206, 0.6692, 0.5302, 0.273, 0.8538, 0.4432, 0.4776, 0.6154, 0.6271, 0.7551, 0.5907, 0.2844, 0.8312, 0.03127, 0.555, 0.621, 0.6579, 0.4261, 0.7551, 0.5907, 0.2844, 0.96, 0.06298, 0.2729, 0.8312, 0.03127, 0.555, 0.96, 0.06298, 0.2729, 0.7424, -0.5647, 0.3605, 0.8312, 0.03127, 0.555, 0.8943, -0.2761, 0.3522, 0.7424, -0.5647, 0.3605, 0.8894, -0.3904, 0.2377, 0.8894, -0.3904, 0.2377, 0.7424, -0.5647, 0.3605, 0.7965, -0.5778, 0.1782, 0.96, 0.06298, 0.2729, 0.7965, -0.5778, 0.1782, 0.7424, -0.5647, 0.3605, 0.96, 0.06298, 0.2729, 0.7897, -0.4231, 0.4442, 0.7965, -0.5778, 0.1782, 0.96, 0.06298, 0.2729, 0.7255, 0.2231, 0.6511, 0.7897, -0.4231, 0.4442, 0.96, 0.06298, 0.2729, 0.5865, 0.4783, 0.6536, 0.7255, 0.2231, 0.6511, 0.96, 0.06298, 0.2729, 0.7551, 0.5907, 0.2844, 0.5865, 0.4783, 0.6536, 0.7551, 0.5907, 0.2844, 0.454, 0.6673, 0.5904, 0.5865, 0.4783, 0.6536, 0.8894, -0.3904, 0.2377, 0.7128, -0.396, 0.5789, 0.8429, -0.186, 0.5048, 0.8894, -0.3904, 0.2377, 0.7897, -0.4231, 0.4442, 0.7128, -0.396, 0.5789, 0.8894, -0.3904, 0.2377, 0.7965, -0.5778, 0.1782, 0.7897, -0.4231, 0.4442, -0.4642, -0.2974, 0.8343, 0.2019, -0.7103, 0.6743, 0.3381, -0.8422, 0.42, -0.4642, -0.2974, 0.8343, 0.3381, -0.8422, 0.42, 0.06922, -0.9266, 0.3696, 0.3888, -0.8425, 0.3728, 0.06922, -0.9266, 0.3696, 0.3381, -0.8422, 0.42, 0.3888, -0.8425, 0.3728, 0.01249, -0.8892, 0.4573, 0.06922, -0.9266, 0.3696, -0.1279, -0.9492, 0.2875, 0.06922, -0.9266, 0.3696, 0.01249, -0.8892, 0.4573, 0.01249, -0.8892, 0.4573, -0.228, -0.9275, 0.2962, -0.1279, -0.9492, 0.2875, -0.2114, -0.9484, 0.2361, -0.1279, -0.9492, 0.2875, -0.228, -0.9275, 0.2962, -0.2114, -0.9484, 0.2361, -0.228, -0.9275, 0.2962, 0.2397, -0.876, 0.4186, -0.2114, -0.9484, 0.2361, 0.2397, -0.876, 0.4186, 0.06315, -0.7628, 0.6436, 0.2397, -0.876, 0.4186, 0.2947, -0.7088, 0.6409, 0.06315, -0.7628, 0.6436, 0.2397, -0.876, 0.4186, 0.4783, -0.6351, 0.6065, 0.2947, -0.7088, 0.6409, 0.2397, -0.876, 0.4186, 0.7221, -0.6342, 0.2765, 0.4783, -0.6351, 0.6065, 0.7221, -0.6342, 0.2765, 0.7729, -0.6253, 0.1079, 0.4783, -0.6351, 0.6065, 0.7221, -0.6342, 0.2765, 0.8429, -0.186, 0.5048, 0.7729, -0.6253, 0.1079, 0.7221, -0.6342, 0.2765, 0.9225, -0.2271, 0.3121, 0.8429, -0.186, 0.5048, 0.8894, -0.3904, 0.2377, 0.8429, -0.186, 0.5048, 0.9225, -0.2271, 0.3121, 0.8894, -0.3904, 0.2377, 0.9225, -0.2271, 0.3121, 0.8942, -0.1138, 0.433, 0.8894, -0.3904, 0.2377, 0.8942, -0.1138, 0.433, 0.8943, -0.2761, 0.3522, 0.7221, -0.6342, 0.2765, 0.8942, -0.1138, 0.433, 0.9225, -0.2271, 0.3121, 0.7221, -0.6342, 0.2765, 0.6559, -0.374, 0.6557, 0.8942, -0.1138, 0.433, 0.7221, -0.6342, 0.2765, 0.2397, -0.876, 0.4186, 0.6559, -0.374, 0.6557, 0.2397, -0.876, 0.4186, 0.2092, -0.6656, 0.7164, 0.6559, -0.374, 0.6557, 0.2397, -0.876, 0.4186, -0.2222, -0.9093, 0.3519, 0.2092, -0.6656, 0.7164, 0.2397, -0.876, 0.4186, -0.228, -0.9275, 0.2962, -0.2222, -0.9093, 0.3519, -0.228, -0.9275, 0.2962, -0.3438, -0.8287, 0.4417, -0.2222, -0.9093, 0.3519, -0.228, -0.9275, 0.2962, -0.2114, -0.8588, 0.4666, -0.3438, -0.8287, 0.4417, 0.01249, -0.8892, 0.4573, -0.2114, -0.8588, 0.4666, -0.228, -0.9275, 0.2962, -0.005694, -0.7284, 0.6852, -0.4741, -0.3773, 0.7956, -0.3623, -0.3527, 0.8627, -0.005694, -0.7284, 0.6852, -0.3623, -0.3527, 0.8627, 0.04694, -0.6118, 0.7896, 0.535, -0.7979, 0.2777, -0.005694, -0.7284, 0.6852, 0.04694, -0.6118, 0.7896, 0.535, -0.7979, 0.2777, 0.04694, -0.6118, 0.7896, 0.4975, -0.7222, 0.4804, 0.3888, -0.8425, 0.3728, 0.535, -0.7979, 0.2777, 0.4975, -0.7222, 0.4804, 0.3888, -0.8425, 0.3728, 0.4975, -0.7222, 0.4804, 0.3315, -0.7429, 0.5815, 0.01249, -0.8892, 0.4573, 0.3888, -0.8425, 0.3728, 0.3315, -0.7429, 0.5815, 0.01249, -0.8892, 0.4573, 0.3315, -0.7429, 0.5815, 0.02417, -0.7153, 0.6984, -0.2114, -0.8588, 0.4666, 0.01249, -0.8892, 0.4573, 0.02417, -0.7153, 0.6984, -0.2114, -0.8588, 0.4666, 0.02417, -0.7153, 0.6984, -0.1415, -0.7088, 0.6911, -0.3438, -0.8287, 0.4417, -0.2114, -0.8588, 0.4666, -0.1415, -0.7088, 0.6911, -0.3438, -0.8287, 0.4417, -0.1415, -0.7088, 0.6911, -0.368, -0.7008, 0.6111, -0.4118, -0.7671, 0.4918, -0.3438, -0.8287, 0.4417, -0.368, -0.7008, 0.6111, -0.4118, -0.7671, 0.4918, -0.2222, -0.9093, 0.3519, -0.3438, -0.8287, 0.4417, -0.4118, -0.7671, 0.4918, -0.01422, -0.7093, 0.7048, -0.2222, -0.9093, 0.3519, -0.01422, -0.7093, 0.7048, 0.2092, -0.6656, 0.7164, -0.2222, -0.9093, 0.3519, 0.7414, -0.01266, 0.6709, 0.2092, -0.6656, 0.7164, -0.01422, -0.7093, 0.7048, 0.7414, -0.01266, 0.6709, 0.6559, -0.374, 0.6557, 0.2092, -0.6656, 0.7164, 0.535, -0.7979, 0.2777, 0.4765, -0.8732, 0.1021, -0.005694, -0.7284, 0.6852, 0.535, -0.7979, 0.2777, 0.2019, -0.7103, 0.6743, 0.4765, -0.8732, 0.1021, 0.3888, -0.8425, 0.3728, 0.2019, -0.7103, 0.6743, 0.535, -0.7979, 0.2777, 0.3888, -0.8425, 0.3728, 0.3381, -0.8422, 0.42, 0.2019, -0.7103, 0.6743, 0.2414, -0.483, 0.8417, -0.09896, -0.6202, 0.7782, 0.2127, -0.4669, 0.8583, 0.2414, -0.483, 0.8417, -0.09018, -0.6606, 0.7453, -0.09896, -0.6202, 0.7782, -0.09018, -0.6606, 0.7453, 0.2414, -0.483, 0.8417, 0.2731, -0.3332, 0.9024, -0.09018, -0.6606, 0.7453, 0.2731, -0.3332, 0.9024, 0.04492, -0.5377, 0.8419, 0.7414, -0.01266, 0.6709, 0.04492, -0.5377, 0.8419, 0.2731, -0.3332, 0.9024, 0.7414, -0.01266, 0.6709, -0.01422, -0.7093, 0.7048, 0.04492, -0.5377, 0.8419, -0.01422, -0.7093, 0.7048, -0.09018, -0.6606, 0.7453, 0.04492, -0.5377, 0.8419, -0.01422, -0.7093, 0.7048, -0.4118, -0.7671, 0.4918, -0.09018, -0.6606, 0.7453, -0.09018, -0.6606, 0.7453, -0.4118, -0.7671, 0.4918, -0.445, -0.6917, 0.5688, -0.4118, -0.7671, 0.4918, -0.368, -0.7008, 0.6111, -0.445, -0.6917, 0.5688, -0.09018, -0.6606, 0.7453, -0.445, -0.6917, 0.5688, -0.09896, -0.6202, 0.7782, -0.3384, 0.8679, 0.3636, -0.5551, 0.8242, 0.1119, -0.1852, 0.752, 0.6326, -0.3384, 0.8679, 0.3636, -0.5677, 0.7448, 0.3507, -0.5551, 0.8242, 0.1119, -0.5677, 0.7448, 0.3507, -0.6708, 0.7333, 0.1115, -0.5551, 0.8242, 0.1119, -0.5677, 0.7448, 0.3507, -0.6863, 0.3179, 0.6541, -0.6708, 0.7333, 0.1115, -0.5677, 0.7448, 0.3507, -0.9156, 0.2378, 0.3242, -0.6863, 0.3179, 0.6541, -0.9156, 0.2378, 0.3242, -0.7552, 0.1037, 0.6473, -0.6863, 0.3179, 0.6541, -0.9156, 0.2378, 0.3242, -0.7739, -0.0227, 0.6329, -0.7552, 0.1037, 0.6473, -0.9156, 0.2378, 0.3242, -0.9556, -0.1377, 0.2605, -0.7739, -0.0227, 0.6329, -0.9603, -0.02873, 0.2775, -0.9556, -0.1377, 0.2605, -0.9156, 0.2378, 0.3242, -0.9556, -0.1377, 0.2605, -0.9603, -0.02873, 0.2775, -0.8831, -0.03785, 0.4677, -0.8724, 0.3252, 0.365, -0.8831, -0.03785, 0.4677, -0.9603, -0.02873, 0.2775, -0.8724, 0.3252, 0.365, -0.4642, -0.2974, 0.8343, -0.8831, -0.03785, 0.4677, -0.8724, 0.3252, 0.365, -0.7018, 0.2594, 0.6635, -0.4642, -0.2974, 0.8343, 0.2019, -0.7103, 0.6743, -0.4642, -0.2974, 0.8343, -0.7018, 0.2594, 0.6635, 0.2019, -0.7103, 0.6743, -0.7018, 0.2594, 0.6635, -0.4296, -0.2909, 0.8549, 0.2019, -0.7103, 0.6743, -0.4296, -0.2909, 0.8549, -0.4296, -0.2909, 0.8549, -0.005694, -0.7284, 0.6852, -0.4296, -0.2909, 0.8549, -0.4296, -0.2909, 0.8549, -0.005694, -0.7284, 0.6852, -0.4296, -0.2909, 0.8549, -0.4741, -0.3773, 0.7956, -0.8352, -0.06798, 0.5458, -0.9156, 0.2378, 0.3242, -0.5677, 0.7448, 0.3507, -0.9286, -0.03342, 0.3696, -0.8724, 0.3252, 0.365, -0.9603, -0.02873, 0.2775, -0.9286, -0.03342, 0.3696, -0.8923, 0.4097, 0.1898, -0.8724, 0.3252, 0.365, -0.8724, 0.3252, 0.365, -0.8923, 0.4097, 0.1898, -0.7788, 0.6259, 0.04219, -0.8724, 0.3252, 0.365, -0.7788, 0.6259, 0.04219, -0.7018, 0.2594, 0.6635, -0.7018, 0.2594, 0.6635, -0.7788, 0.6259, 0.04219, -0.7654, 0.6427, 0.03383, -0.7018, 0.2594, 0.6635, -0.7654, 0.6427, 0.03383, -0.7778, 0.6218, 0.09113, -0.7654, 0.6427, 0.03383, -0.7727, 0.6341, 0.02896, -0.75, 0.661, -0.02357, -0.7654, 0.6427, 0.03383, -0.7788, 0.6259, 0.04219, -0.7727, 0.6341, 0.02896, -0.7788, 0.6259, 0.04219, -0.8627, 0.3991, 0.3107, -0.7727, 0.6341, 0.02896, -0.7788, 0.6259, 0.04219, -0.8923, 0.4097, 0.1898, -0.8627, 0.3991, 0.3107, -0.8923, 0.4097, 0.1898, -0.8232, -0.04277, 0.5662, -0.8627, 0.3991, 0.3107, -0.8923, 0.4097, 0.1898, -0.9286, -0.03342, 0.3696, -0.8232, -0.04277, 0.5662, -0.9286, -0.03342, 0.3696, -0.7638, -0.396, 0.5097, -0.8232, -0.04277, 0.5662, -0.8184, -0.3826, 0.4287, -0.8352, -0.06798, 0.5458, -0.6504, 0.009424, 0.7595, -0.9603, -0.02873, 0.2775, -0.9156, 0.2378, 0.3242, -0.8352, -0.06798, 0.5458, -0.9286, -0.03342, 0.3696, -0.9603, -0.02873, 0.2775, -0.8352, -0.06798, 0.5458, -0.9286, -0.03342, 0.3696, -0.8352, -0.06798, 0.5458, -0.8184, -0.3826, 0.4287, -0.9286, -0.03342, 0.3696, -0.8184, -0.3826, 0.4287, -0.7638, -0.396, 0.5097, -0.8184, -0.3826, 0.4287, -0.7378, -0.5414, 0.4031, -0.7638, -0.396, 0.5097, -0.8184, -0.3826, 0.4287, -0.7298, -0.04578, 0.6821, -0.7378, -0.5414, 0.4031, -0.8184, -0.3826, 0.4287, -0.6504, 0.009424, 0.7595, -0.7298, -0.04578, 0.6821, -0.5223, 0.4325, 0.7349, -0.7298, -0.04578, 0.6821, -0.6504, 0.009424, 0.7595, -0.5223, 0.4325, 0.7349, -0.6504, 0.009424, 0.7595, -0.5306, 0.2532, 0.8089, -0.8352, -0.06798, 0.5458, -0.5306, 0.2532, 0.8089, -0.6504, 0.009424, 0.7595, -0.8352, -0.06798, 0.5458, -0.315, 0.7435, 0.5899, -0.5306, 0.2532, 0.8089, -0.8352, -0.06798, 0.5458, -0.5677, 0.7448, 0.3507, -0.315, 0.7435, 0.5899, -0.315, 0.7435, 0.5899, -0.5677, 0.7448, 0.3507, -0.4382, 0.8061, 0.3978, -0.3384, 0.8679, 0.3636, -0.4382, 0.8061, 0.3978, -0.5677, 0.7448, 0.3507, -0.3384, 0.8679, 0.3636, -0.5752, 0.6164, 0.5378, -0.4382, 0.8061, 0.3978, -0.6515, 0.6612, 0.3718, -0.4382, 0.8061, 0.3978, -0.5752, 0.6164, 0.5378, -0.6515, 0.6612, 0.3718, -0.5752, 0.6164, 0.5378, -0.6544, 0.3797, 0.6539, -0.6515, 0.6612, 0.3718, -0.6544, 0.3797, 0.6539, -0.9474, 0.2694, 0.1729, -0.7298, -0.04578, 0.6821, -0.466, 0.516, 0.7188, -0.466, 0.516, 0.7187, -0.7298, -0.04578, 0.6821, -0.5223, 0.4325, 0.7349, -0.466, 0.516, 0.7188, -0.315, 0.7435, 0.5899, 0.3147, 0.9342, 0.1682, 0.3316, 0.9066, 0.2609, -0.315, 0.7435, 0.5899, -0.02993, 0.9488, 0.3146, 0.3147, 0.9342, 0.1682, -0.02993, 0.9488, 0.3146, -0.315, 0.7435, 0.5899, -0.4382, 0.8061, 0.3978, -0.02993, 0.9488, 0.3146, -0.4382, 0.8061, 0.3978, -0.6515, 0.6612, 0.3718, -0.6515, 0.6612, 0.3718, -0.9474, 0.2694, 0.1729, -0.9261, 0.2813, 0.2513, -0.6515, 0.6612, 0.3718, -0.9261, 0.2813, 0.2513, -0.6234, 0.5909, 0.512, -0.02993, 0.9488, 0.3146, -0.6515, 0.6612, 0.3718, -0.6234, 0.5909, 0.512, -0.02993, 0.9488, 0.3146, -0.6234, 0.5909, 0.512, -0.05402, 0.9377, 0.3432, 0.3147, 0.9342, 0.1682, -0.02993, 0.9488, 0.3146, -0.05402, 0.9377, 0.3432, 0.3147, 0.9342, 0.1682, -0.05402, 0.9377, 0.3432, 0.2948, 0.9527, 0.07393, 0.6769, 0.3691, 0.6368, -0.1468, 0.3292, 0.9328, -0.08983, 0.4014, 0.9115, 0.6769, 0.3691, 0.6368, -0.02815, 0.3392, 0.9403, -0.1468, 0.3292, 0.9328, -0.02815, 0.3392, 0.9403, 0.3466, 0.4107, 0.8433, -0.1468, 0.3292, 0.9328, -0.4177, 0.4558, 0.786, -0.1468, 0.3292, 0.9328, 0.3466, 0.4107, 0.8433, -0.2353, 0.318, 0.9184, -0.1468, 0.3292, 0.9328, -0.4177, 0.4558, 0.786, -0.6544, 0.3797, 0.6539, -0.1468, 0.3292, 0.9328, -0.2353, 0.318, 0.9184, -0.6544, 0.3797, 0.6539, -0.08983, 0.4014, 0.9115, -0.1468, 0.3292, 0.9328, -0.5752, 0.6164, 0.5378, -0.08983, 0.4014, 0.9115, -0.6544, 0.3797, 0.6539, -0.9474, 0.2694, 0.1729, -0.4177, 0.4558, 0.786, -0.8943, 0.3216, 0.311, -0.9474, 0.2694, 0.1729, -0.9731, 0.2207, 0.06541, -0.4177, 0.4558, 0.786, -0.6544, 0.3797, 0.6539, -0.9731, 0.2207, 0.06541, -0.9474, 0.2694, 0.1729, -0.9474, 0.2694, 0.1729, -0.6885, 0.541, 0.483, -0.9261, 0.2813, 0.2513, -0.9474, 0.2694, 0.1729, -0.8943, 0.3216, 0.311, -0.6885, 0.541, 0.483, -0.8943, 0.3216, 0.311, -0.328, 0.6322, 0.702, -0.6885, 0.541, 0.483, -0.8943, 0.3216, 0.311, -0.4177, 0.4558, 0.786, -0.328, 0.6322, 0.702, -0.4177, 0.4558, 0.786, 0.1468, 0.6032, 0.784, -0.328, 0.6322, 0.702, -0.4177, 0.4558, 0.786, 0.3466, 0.4107, 0.8433, 0.1468, 0.6032, 0.784, 0.3466, 0.4107, 0.8433, 0.9066, 0.1287, 0.402, 0.1468, 0.6032, 0.784, 0.3466, 0.4107, 0.8433, 0.929, 0.1262, 0.3479, 0.9066, 0.1287, 0.402, 0.929, 0.1262, 0.3479, 0.9794, -0.01078, 0.2017, 0.9066, 0.1287, 0.402, 0.929, 0.1262, 0.3479, 0.9855, 0.04634, 0.163, 0.9794, -0.01078, 0.2017, 0.9855, 0.04634, 0.163, 0.8856, 0.2099, 0.4143, 0.9794, -0.01078, 0.2017, 0.9855, 0.04634, 0.163, 0.9172, 0.263, 0.2994, 0.8856, 0.2099, 0.4143, 0.9172, 0.263, 0.2994, 0.5851, 0.5334, 0.6109, 0.8856, 0.2099, 0.4143, 0.9172, 0.263, 0.2994, 0.6311, 0.6141, 0.4739, 0.5851, 0.5334, 0.6109, 0.6311, 0.6141, 0.4739, 0.4776, 0.6154, 0.6271, 0.5851, 0.5334, 0.6109, 0.6311, 0.6141, 0.4739, 0.5206, 0.6692, 0.5302, 0.4776, 0.6154, 0.6271, 0.5206, 0.6692, 0.5302, 0.6311, 0.6141, 0.4739, 0.621, 0.6579, 0.4261, 0.7428, 0.5928, 0.3112, 0.621, 0.6579, 0.4261, 0.6311, 0.6141, 0.4739, 0.6311, 0.6141, 0.4739, 0.9172, 0.263, 0.2994, 0.7428, 0.5928, 0.3112, 0.516, 0.6503, 0.5575, 0.7428, 0.5928, 0.3112, 0.9172, 0.263, 0.2994, -0.2786, 0.7315, 0.6223, -0.328, 0.6322, 0.702, 0.1468, 0.6032, 0.784, -0.2786, 0.7315, 0.6223, -0.6885, 0.541, 0.483, -0.328, 0.6322, 0.702, 0.7428, 0.5928, 0.3112, 0.565, 0.7411, 0.3627, 0.621, 0.6579, 0.4261, 0.516, 0.6503, 0.5575, 0.565, 0.7411, 0.3627, 0.7428, 0.5928, 0.3112, 0.516, 0.6503, 0.5575, 0.5608, 0.7409, 0.3695, 0.565, 0.7411, 0.3627, 0.516, 0.6503, 0.5575, 0.3782, 0.8342, 0.4013, 0.5608, 0.7409, 0.3695, 0.3782, 0.8342, 0.4013, 0.454, 0.6673, 0.5904, 0.5608, 0.7409, 0.3695, 0.3782, 0.8342, 0.4013, 0.3238, 0.6962, 0.6406, 0.454, 0.6673, 0.5904, 0.3782, 0.8342, 0.4013, 0.3271, 0.6974, 0.6377, 0.3238, 0.6962, 0.6406, 0.3782, 0.8342, 0.4013, 0.02808, 0.8245, 0.5651, 0.3271, 0.6974, 0.6377, 0.3782, 0.8342, 0.4013, 0.03737, 0.8662, 0.4982, 0.02808, 0.8245, 0.5651, -0.3384, 0.8679, 0.3636, 0.02808, 0.8245, 0.5651, 0.03737, 0.8662, 0.4982, -0.5752, 0.6164, 0.5378, -0.3384, 0.8679, 0.3636, 0.03737, 0.8662, 0.4982, -0.5752, 0.6164, 0.5378, 0.03737, 0.8662, 0.4982, -0.02116, 0.6, 0.7997, -0.5752, 0.6164, 0.5378, -0.02116, 0.6, 0.7997, -0.08983, 0.4014, 0.9115, 0.516, 0.6503, 0.5575, -0.08983, 0.4014, 0.9115, -0.02116, 0.6, 0.7997, 0.516, 0.6503, 0.5575, 0.6769, 0.3691, 0.6368, -0.08983, 0.4014, 0.9115, 0.516, 0.6503, 0.5575, 0.9172, 0.263, 0.2994, 0.6769, 0.3691, 0.6368, 0.6769, 0.3691, 0.6368, 0.9172, 0.263, 0.2994, 0.9855, 0.04634, 0.163, 0.6769, 0.3691, 0.6368, 0.9855, 0.04634, 0.163, 0.9869, 0.1041, 0.1232, 0.929, 0.1262, 0.3479, 0.9869, 0.1041, 0.1232, 0.9855, 0.04634, 0.163, 0.929, 0.1262, 0.3479, 0.3466, 0.4107, 0.8433, 0.9869, 0.1041, 0.1232, 0.3782, 0.8342, 0.4013, -0.02116, 0.6, 0.7997, 0.03737, 0.8662, 0.4982, 0.3782, 0.8342, 0.4013, 0.516, 0.6503, 0.5575, -0.02116, 0.6, 0.7997, -0.3384, 0.8679, 0.3636, -0.1852, 0.752, 0.6326, 0.02808, 0.8245, 0.5651, 0.7551, 0.5907, 0.2844, 0.5608, 0.7409, 0.3695, 0.454, 0.6673, 0.5904, 0.7551, 0.5907, 0.2844, 0.565, 0.7411, 0.3627, 0.5608, 0.7409, 0.3695, 0.7551, 0.5907, 0.2844, 0.621, 0.6579, 0.4261, 0.565, 0.7411, 0.3627, -0.2114, -0.9484, 0.2361, 0.06315, -0.7628, 0.6436, -0.194, -0.7443, 0.6391, -0.2114, -0.9484, 0.2361, -0.194, -0.7443, 0.6391, -0.3488, -0.6937, 0.6302, -0.6135, -0.6443, 0.4567, -0.2114, -0.9484, 0.2361, -0.3488, -0.6937, 0.6302, -0.1279, -0.9492, 0.2875, -0.2114, -0.9484, 0.2361, -0.6135, -0.6443, 0.4567, -0.1279, -0.9492, 0.2875, -0.6135, -0.6443, 0.4567, 0.06922, -0.9266, 0.3696, -0.4642, -0.2974, 0.8343, 0.06922, -0.9266, 0.3696, -0.6135, -0.6443, 0.4567, -0.6135, -0.6443, 0.4567, -0.8831, -0.03785, 0.4677, -0.4642, -0.2974, 0.8343, -0.9556, -0.1377, 0.2605, -0.8831, -0.03785, 0.4677, -0.6135, -0.6443, 0.4567, -0.9556, -0.1377, 0.2605, -0.7597, -0.176, 0.626, -0.7739, -0.0227, 0.6329, -0.9556, -0.1377, 0.2605, -0.6282, -0.3832, 0.6771, -0.7597, -0.176, 0.626, -0.9556, -0.1377, 0.2605, -0.6135, -0.6443, 0.4567, -0.6282, -0.3832, 0.6771, -0.6135, -0.6443, 0.4567, -0.4066, -0.6167, 0.6741, -0.6282, -0.3832, 0.6771, -0.6135, -0.6443, 0.4567, -0.3488, -0.6937, 0.6302, -0.4066, -0.6167, 0.6741, -0.1636, 0.02814, 0.9861, 0.009379, -0.004282, 0.9999, 0.01163, -0.02613, 0.9996, -0.1636, 0.02814, 0.9861, -0.1825, 0.04406, 0.9822, 0.009379, -0.004282, 0.9999, -0.1825, 0.04406, 0.9822, 0.02347, 0.01251, 0.9996, 0.009379, -0.004282, 0.9999, -0.1825, 0.04406, 0.9822, -0.1559, 0.04226, 0.9869, 0.02347, 0.01251, 0.9996, -0.1559, 0.04226, 0.9869, 0.02635, 0.007101, 0.9996, 0.02347, 0.01251, 0.9996, -0.1559, 0.04226, 0.9869, -0.152, -0.04043, 0.9875, 0.02635, 0.007101, 0.9996, -0.152, -0.04043, 0.9875, 0.02314, 0.02107, 0.9995, 0.02635, 0.007101, 0.9996, -0.152, -0.04043, 0.9875, -0.1298, -0.07585, 0.9886, 0.02314, 0.02107, 0.9995, -0.1298, -0.07585, 0.9886, 0.0266, 0.01246, 0.9996, 0.02314, 0.02107, 0.9995, -0.1298, -0.07585, 0.9886, -0.08512, -0.143, 0.986, 0.0266, 0.01246, 0.9996, -0.08512, -0.143, 0.986, -0.00762, 0.02308, 0.9997, 0.0266, 0.01246, 0.9996, -0.08512, -0.143, 0.986, -0.1302, -0.1348, 0.9823, -0.00762, 0.02308, 0.9997, -0.1302, -0.1348, 0.9823, -0.02842, 0.05487, 0.9981, -0.00762, 0.02308, 0.9997, -0.1302, -0.1348, 0.9823, -0.1095, -0.1091, 0.988, -0.02842, 0.05487, 0.9981, -0.1095, -0.1091, 0.988, 0.006675, 0.05689, 0.9984, -0.02842, 0.05487, 0.9981, -0.1095, -0.1091, 0.988, 0.03221, -0.1276, 0.9913, 0.006675, 0.05689, 0.9984, 0.03221, -0.1276, 0.9913, 0.003812, 0.04248, 0.9991, 0.006675, 0.05689, 0.9984, 0.03221, -0.1276, 0.9913, 0.07701, -0.1373, 0.9875, 0.003812, 0.04248, 0.9991, -6.917e-06, 1.384e-05, 1.0, 0.003812, 0.04248, 0.9991, -0.01888, 0.02992, 0.9994, -6.917e-06, 1.384e-05, 1.0, 0.006675, 0.05689, 0.9984, 0.003812, 0.04248, 0.9991, -6.917e-06, 1.384e-05, 1.0, -0.02842, 0.05487, 0.9981, 0.006675, 0.05689, 0.9984, -6.917e-06, 1.384e-05, 1.0, -0.00762, 0.02308, 0.9997, -0.02842, 0.05487, 0.9981, -6.917e-06, 1.384e-05, 1.0, 0.0266, 0.01246, 0.9996, -0.00762, 0.02308, 0.9997, -6.917e-06, 1.384e-05, 1.0, 0.02314, 0.02107, 0.9995, 0.0266, 0.01246, 0.9996, -6.917e-06, 1.384e-05, 1.0, 0.02635, 0.007101, 0.9996, 0.02314, 0.02107, 0.9995, -6.917e-06, 1.384e-05, 1.0, 0.02347, 0.01251, 0.9996, 0.02635, 0.007101, 0.9996, -6.917e-06, 1.384e-05, 1.0, 0.009379, -0.004282, 0.9999, 0.02347, 0.01251, 0.9996, -6.917e-06, 1.384e-05, 1.0, 0.01163, -0.02613, 0.9996, 0.009379, -0.004282, 0.9999, -6.917e-06, 1.384e-05, 1.0, 0.02086, -0.02071, 0.9996, 0.01163, -0.02613, 0.9996, -6.917e-06, 1.384e-05, 1.0, 0.01444, -0.02489, 0.9996, 0.02086, -0.02071, 0.9996, -6.917e-06, 1.384e-05, 1.0, 0.01454, -0.0212, 0.9997, 0.01444, -0.02489, 0.9996, -6.917e-06, 1.384e-05, 1.0, 0.01458, -0.01022, 0.9998, 0.01454, -0.0212, 0.9997, -6.917e-06, 1.384e-05, 1.0, 0.01429, 3.8e-05, 0.9999, 0.01458, -0.01022, 0.9998, -6.917e-06, 1.384e-05, 1.0, -0.01836, 0.01792, 0.9997, 0.01429, 3.8e-05, 0.9999, -6.917e-06, 1.384e-05, 1.0, -0.03743, 0.002684, 0.9993, -0.01836, 0.01792, 0.9997, -6.917e-06, 1.384e-05, 1.0, -0.02487, -0.0189, 0.9995, -0.03743, 0.002684, 0.9993, -6.917e-06, 1.384e-05, 1.0, -0.03089, -0.008183, 0.9995, -0.02487, -0.0189, 0.9995, -6.917e-06, 1.384e-05, 1.0, -0.03569, 0.03056, 0.9989, -0.03089, -0.008183, 0.9995, -6.917e-06, 1.384e-05, 1.0, -0.04689, 0.03836, 0.9982, -0.03569, 0.03056, 0.9989, -6.917e-06, 1.384e-05, 1.0, -0.05242, 0.009736, 0.9986, -0.04689, 0.03836, 0.9982, -6.917e-06, 1.384e-05, 1.0, -0.03648, 0.01811, 0.9992, -0.05242, 0.009736, 0.9986, -6.917e-06, 1.384e-05, 1.0, -0.01888, 0.02992, 0.9994, -0.03648, 0.01811, 0.9992, 0.07701, -0.1373, 0.9875, -0.01888, 0.02992, 0.9994, 0.003812, 0.04248, 0.9991, 0.07701, -0.1373, 0.9875, 0.08543, -0.1353, 0.9871, -0.01888, 0.02992, 0.9994, 0.08543, -0.1353, 0.9871, -0.03648, 0.01811, 0.9992, -0.01888, 0.02992, 0.9994, 0.08543, -0.1353, 0.9871, 0.1131, -0.1094, 0.9875, -0.03648, 0.01811, 0.9992, 0.1131, -0.1094, 0.9875, -0.05242, 0.009736, 0.9986, -0.03648, 0.01811, 0.9992, 0.1131, -0.1094, 0.9875, 0.1419, -0.0522, 0.9885, -0.05242, 0.009736, 0.9986, 0.1419, -0.0522, 0.9885, -0.04689, 0.03836, 0.9982, -0.05242, 0.009736, 0.9986, 0.1419, -0.0522, 0.9885, 0.1478, -0.06734, 0.9867, -0.04689, 0.03836, 0.9982, 0.1478, -0.06734, 0.9867, -0.03569, 0.03056, 0.9989, -0.04689, 0.03836, 0.9982, 0.1478, -0.06734, 0.9867, 0.1439, -0.05103, 0.9883, -0.03569, 0.03056, 0.9989, 0.1439, -0.05103, 0.9883, -0.03089, -0.008183, 0.9995, -0.03569, 0.03056, 0.9989, 0.1439, -0.05103, 0.9883, 0.1453, 0.03867, 0.9886, -0.03089, -0.008183, 0.9995, 0.1453, 0.03867, 0.9886, -0.02487, -0.0189, 0.9995, -0.03089, -0.008183, 0.9995, 0.1453, 0.03867, 0.9886, 0.1199, 0.09167, 0.9885, -0.02487, -0.0189, 0.9995, 0.1199, 0.09167, 0.9885, -0.03743, 0.002684, 0.9993, -0.02487, -0.0189, 0.9995, 0.1199, 0.09167, 0.9885, 0.04088, 0.1922, 0.9805, -0.03743, 0.002684, 0.9993, 0.04088, 0.1922, 0.9805, -0.01836, 0.01792, 0.9997, -0.03743, 0.002684, 0.9993, 0.04088, 0.1922, 0.9805, 0.06563, 0.2155, 0.9743, -0.01836, 0.01792, 0.9997, 0.2931, -0.2493, 0.923, 0.1419, -0.0522, 0.9885, 0.1131, -0.1094, 0.9875, 0.2931, -0.2493, 0.923, 0.8429, -0.186, 0.5048, 0.1419, -0.0522, 0.9885, 0.8429, -0.186, 0.5048, 0.1478, -0.06734, 0.9867, 0.1419, -0.0522, 0.9885, 0.8429, -0.186, 0.5048, 0.7128, -0.396, 0.5789, 0.1478, -0.06734, 0.9867, 0.7128, -0.396, 0.5789, 0.1439, -0.05103, 0.9883, 0.1478, -0.06734, 0.9867, 0.7128, -0.396, 0.5789, 0.7897, -0.4231, 0.4442, 0.1439, -0.05103, 0.9883, 0.7897, -0.4231, 0.4442, 0.1453, 0.03867, 0.9886, 0.1439, -0.05103, 0.9883, 0.7897, -0.4231, 0.4442, 0.7255, 0.2231, 0.6511, 0.1453, 0.03867, 0.9886, 0.7255, 0.2231, 0.6511, 0.1199, 0.09167, 0.9885, 0.1453, 0.03867, 0.9886, 0.7255, 0.2231, 0.6511, 0.5865, 0.4783, 0.6536, 0.1199, 0.09167, 0.9885, 0.5865, 0.4783, 0.6536, 0.04088, 0.1922, 0.9805, 0.1199, 0.09167, 0.9885, 0.5865, 0.4783, 0.6536, 0.454, 0.6673, 0.5904, 0.04088, 0.1922, 0.9805, 0.454, 0.6673, 0.5904, 0.06563, 0.2155, 0.9743, 0.04088, 0.1922, 0.9805, 0.454, 0.6673, 0.5904, 0.3238, 0.6962, 0.6406, 0.06563, 0.2155, 0.9743, 0.3238, 0.6962, 0.6406, 0.101, 0.1814, 0.9782, 0.06563, 0.2155, 0.9743, 0.3238, 0.6962, 0.6406, 0.3271, 0.6974, 0.6377, 0.101, 0.1814, 0.9782, 0.3271, 0.6974, 0.6377, 0.04172, 0.1846, 0.9819, 0.101, 0.1814, 0.9782, 0.3271, 0.6974, 0.6377, 0.02808, 0.8245, 0.5651, 0.04172, 0.1846, 0.9819, 0.02808, 0.8245, 0.5651, -0.003521, 0.1658, 0.9862, 0.04172, 0.1846, 0.9819, 0.02808, 0.8245, 0.5651, -0.1852, 0.752, 0.6326, -0.003521, 0.1658, 0.9862, -0.1852, 0.752, 0.6326, -0.06487, 0.136, 0.9886, -0.003521, 0.1658, 0.9862, -0.1852, 0.752, 0.6326, -0.1559, 0.3164, 0.9357, -0.06487, 0.136, 0.9886, -0.1559, 0.3164, 0.9357, -0.1066, 0.1059, 0.9886, -0.06487, 0.136, 0.9886, -0.1559, 0.3164, 0.9357, -0.25, 0.2487, 0.9357, -0.1066, 0.1059, 0.9886, 0.06563, 0.2155, 0.9743, 0.01429, 3.8e-05, 0.9999, -0.01836, 0.01792, 0.9997, 0.06563, 0.2155, 0.9743, 0.101, 0.1814, 0.9782, 0.01429, 3.8e-05, 0.9999, 0.101, 0.1814, 0.9782, 0.01458, -0.01022, 0.9998, 0.01429, 3.8e-05, 0.9999, 0.101, 0.1814, 0.9782, 0.04172, 0.1846, 0.9819, 0.01458, -0.01022, 0.9998, 0.04172, 0.1846, 0.9819, 0.01454, -0.0212, 0.9997, 0.01458, -0.01022, 0.9998, 0.04172, 0.1846, 0.9819, -0.003521, 0.1658, 0.9862, 0.01454, -0.0212, 0.9997, -0.003521, 0.1658, 0.9862, 0.01444, -0.02489, 0.9996, 0.01454, -0.0212, 0.9997, -0.003521, 0.1658, 0.9862, -0.06487, 0.136, 0.9886, 0.01444, -0.02489, 0.9996, -0.06487, 0.136, 0.9886, 0.02086, -0.02071, 0.9996, 0.01444, -0.02489, 0.9996, -0.06487, 0.136, 0.9886, -0.1066, 0.1059, 0.9886, 0.02086, -0.02071, 0.9996, -0.1066, 0.1059, 0.9886, 0.01163, -0.02613, 0.9996, 0.02086, -0.02071, 0.9996, -0.1066, 0.1059, 0.9886, -0.1636, 0.02814, 0.9861, 0.01163, -0.02613, 0.9996, -0.25, 0.2487, 0.9357, -0.1636, 0.02814, 0.9861, -0.1066, 0.1059, 0.9886, -0.25, 0.2487, 0.9357, -0.6863, 0.3179, 0.6541, -0.1636, 0.02814, 0.9861, -0.6863, 0.3179, 0.6541, -0.1825, 0.04406, 0.9822, -0.1636, 0.02814, 0.9861, -0.6863, 0.3179, 0.6541, -0.7552, 0.1037, 0.6473, -0.1825, 0.04406, 0.9822, -0.7552, 0.1037, 0.6473, -0.1559, 0.04226, 0.9869, -0.1825, 0.04406, 0.9822, -0.7552, 0.1037, 0.6473, -0.7739, -0.0227, 0.6329, -0.1559, 0.04226, 0.9869, -0.7739, -0.0227, 0.6329, -0.152, -0.04043, 0.9875, -0.1559, 0.04226, 0.9869, -0.7739, -0.0227, 0.6329, -0.7597, -0.176, 0.626, -0.152, -0.04043, 0.9875, -0.7597, -0.176, 0.626, -0.1298, -0.07585, 0.9886, -0.152, -0.04043, 0.9875, -0.7597, -0.176, 0.626, -0.6282, -0.3832, 0.6771, -0.1298, -0.07585, 0.9886, -0.6282, -0.3832, 0.6771, -0.08512, -0.143, 0.986, -0.1298, -0.07585, 0.9886, -0.6282, -0.3832, 0.6771, -0.4066, -0.6167, 0.6741, -0.08512, -0.143, 0.986, -0.4066, -0.6167, 0.6741, -0.1302, -0.1348, 0.9823, -0.08512, -0.143, 0.986, -0.4066, -0.6167, 0.6741, -0.3488, -0.6937, 0.6302, -0.1302, -0.1348, 0.9823, -0.3488, -0.6937, 0.6302, -0.1095, -0.1091, 0.988, -0.1302, -0.1348, 0.9823, -0.3488, -0.6937, 0.6302, -0.194, -0.7443, 0.6391, -0.1095, -0.1091, 0.988, -0.194, -0.7443, 0.6391, 0.03221, -0.1276, 0.9913, -0.1095, -0.1091, 0.988, -0.194, -0.7443, 0.6391, 0.06315, -0.7628, 0.6436, 0.03221, -0.1276, 0.9913, 0.06315, -0.7628, 0.6436, 0.07701, -0.1373, 0.9875, 0.03221, -0.1276, 0.9913, 0.06315, -0.7628, 0.6436, 0.2947, -0.7088, 0.6409, 0.07701, -0.1373, 0.9875, 0.2947, -0.7088, 0.6409, 0.08543, -0.1353, 0.9871, 0.07701, -0.1373, 0.9875, 0.2947, -0.7088, 0.6409, 0.4783, -0.6351, 0.6065, 0.08543, -0.1353, 0.9871, 0.4783, -0.6351, 0.6065, 0.1131, -0.1094, 0.9875, 0.08543, -0.1353, 0.9871, 0.4783, -0.6351, 0.6065, 0.2931, -0.2493, 0.923, 0.1131, -0.1094, 0.9875])] * 3)])
me_tree_pine_stump01_physics = bpy.data.meshes.new('tree_pine_stump01_physics')
me_tree_pine_stump01_physics.from_pydata([(17.44, 32.28, 82.02), (19.97, 36.65, 57.57), (-1e-06, 36.96, 82.02), (-2e-06, 42.0, 57.57), (30.21, 19.51, 82.02), (34.59, 22.04, 57.57), (17.44, -28.14, 82.02), (-17.44, -28.14, 82.02), (1e-06, -32.82, 82.02), (-30.21, -15.38, 82.02), (-34.89, 2.068, 82.02), (-30.21, 19.51, 82.02), (-17.44, 32.28, 82.02), (30.21, -15.38, 82.02), (2e-06, -37.87, 57.55), (-22.26, -33.94, 57.55), (-39.94, 2.068, 57.55), (-34.59, 22.04, 57.56), (-19.97, 36.66, 57.56), (34.59, -17.9, 57.56), (39.94, 2.068, 57.57), (34.89, 2.068, 82.02), (19.97, -32.52, 57.56), (-36.88, -19.32, 57.55), (37.71, 68.14, 19.52), (19.9, 36.54, 57.57), (62.01, 43.84, 19.52), (34.47, 21.97, 57.57), (2e-06, -37.73, 57.57), (-36.75, -19.25, 57.57), (-22.18, -33.81, 57.57), (-39.8, 2.068, 57.57), (19.9, -32.4, 57.57), (-34.47, 21.97, 57.57), (34.47, -17.83, 57.57), (-19.9, 36.54, 57.57), (39.8, 2.068, 57.57), (-8e-06, 41.87, 57.57), (-28.69, 68.14, 19.52), (70.91, 10.64, 19.52), (62.01, -22.56, 19.52), (37.71, -46.87, 19.52), (4.508, -55.77, 19.52), (4.508, 77.04, 19.52), (-61.9, 10.64, 19.52), (-65.23, -29.43, 19.52), (-40.92, -53.73, 19.52), (-53.0, 43.84, 19.52), (61.64, -22.35, 19.52), (-28.48, 67.77, 19.52), (-52.62, 43.62, 19.52), (-61.46, 10.64, 19.52), (-77.45, 68.16, -0.3151), (-46.09, 99.51, -0.3151), (52.77, 102.8, -0.3151), (103.7, 20.68, -0.3151), (89.45, -32.34, -0.3151), (56.09, -73.0, -0.3151), (55.06, -74.02, -0.3151), (-88.1, -45.41, -0.3151), (-58.06, -83.41, -0.3151), (37.49, -46.49, 19.52), (4.508, -55.33, 19.52), (4.508, -87.57, -0.3151), (-39.13, -56.24, 19.52), (-63.28, -32.1, 19.52), (61.64, 43.62, 19.52), (37.49, 67.77, 19.52), (4.508, 76.61, 19.52), (70.48, 10.64, 19.52), (94.42, 68.16, -0.3151), (-89.24, 16.25, -0.3151), (4.508, 120.1, -0.3151)], [], [(0, 1, 2), (2, 1, 3), (1, 0, 4), (1, 4, 5), (6, 7, 8), (6, 9, 7), (6, 10, 9), (6, 11, 10), (6, 12, 11), (6, 0, 12), (6, 13, 0), (13, 4, 0), (0, 2, 12), (14, 15, 16), (14, 16, 17), (14, 17, 18), (14, 18, 3), (14, 3, 19), (19, 3, 1), (19, 1, 20), (1, 5, 20), (3, 18, 12), (3, 12, 2), (12, 18, 11), (13, 20, 21), (13, 19, 20), (21, 20, 4), (21, 4, 13), (19, 22, 14), (13, 22, 19), (6, 22, 13), (6, 8, 22), (15, 9, 23), (15, 7, 9), (9, 10, 23), (4, 20, 5), (18, 17, 11), (17, 10, 11), (10, 17, 16), (23, 10, 16), (15, 8, 7), (15, 23, 16), (15, 14, 8), (8, 14, 22), (24, 25, 26), (25, 27, 26), (28, 29, 30), (28, 31, 29), (28, 32, 31), (32, 33, 31), (32, 34, 33), (34, 35, 33), (34, 25, 35), (34, 36, 25), (36, 27, 25), (25, 37, 35), (37, 25, 24), (35, 37, 38), (38, 33, 35), (36, 39, 26), (26, 27, 36), (24, 26, 39), (34, 39, 36), (34, 32, 40), (32, 41, 40), (40, 39, 34), (40, 41, 39), (41, 32, 42), (32, 28, 42), (37, 24, 43), (38, 37, 43), (24, 44, 38), (44, 24, 39), (24, 38, 43), (29, 45, 30), (30, 45, 46), (46, 28, 30), (47, 44, 33), (33, 44, 31), (31, 44, 45), (29, 31, 45), (38, 44, 47), (44, 41, 46), (41, 44, 39), (44, 46, 45), (47, 33, 38), (46, 41, 42), (46, 42, 28), (48, 49, 50), (50, 51, 48), (49, 52, 50), (52, 51, 50), (53, 54, 55), (53, 55, 56), (53, 56, 57), (53, 57, 58), (53, 58, 59), (58, 60, 59), (48, 61, 58), (58, 57, 48), (58, 61, 62), (62, 63, 58), (60, 58, 63), (62, 61, 48), (48, 64, 62), (64, 63, 62), (48, 51, 65), (66, 67, 48), (67, 68, 48), (48, 68, 49), (48, 69, 66), (48, 57, 56), (56, 69, 48), (65, 64, 48), (66, 70, 67), (66, 69, 70), (65, 59, 60), (60, 64, 65), (60, 63, 64), (65, 71, 59), (65, 51, 71), (49, 72, 53), (68, 72, 49), (49, 53, 52), (52, 59, 71), (59, 52, 53), (71, 51, 52), (55, 69, 56), (54, 72, 67), (67, 72, 68), (67, 70, 54), (54, 53, 72), (54, 70, 55), (70, 69, 55)])
me_tree_pine_stump01_physics.polygons.foreach_set('use_smooth', [True] * 134)
_uv = me_tree_pine_stump01_physics.uv_layers.new(name='UVMap')
_uv.uv.foreach_set('vector', [0.0, 0.0, 0.0, 0.0, 0.0, 0.0, 0.0, 0.0, 0.0, 0.0, 0.0, 0.0, 0.0, 0.0, 0.0, 0.0, 0.0, 0.0, 0.0, 0.0, 0.0, 0.0, 0.0, 0.0, 0.0, 0.0, 0.0, 0.0, 0.0, 0.0, 0.0, 0.0, 0.0, 0.0, 0.0, 0.0, 0.0, 0.0, 0.0, 0.0, 0.0, 0.0, 0.0, 0.0, 0.0, 0.0, 0.0, 0.0, 0.0, 0.0, 0.0, 0.0, 0.0, 0.0, 0.0, 0.0, 0.0, 0.0, 0.0, 0.0, 0.0, 0.0, 0.0, 0.0, 0.0, 0.0, 0.0, 0.0, 0.0, 0.0, 0.0, 0.0, 0.0, 0.0, 0.0, 0.0, 0.0, 0.0, 0.0, 0.0, 0.0, 0.0, 0.0, 0.0, 0.0, 0.0, 0.0, 0.0, 0.0, 0.0, 0.0, 0.0, 0.0, 0.0, 0.0, 0.0, 0.0, 0.0, 0.0, 0.0, 0.0, 0.0, 0.0, 0.0, 0.0, 0.0, 0.0, 0.0, 0.0, 0.0, 0.0, 0.0, 0.0, 0.0, 0.0, 0.0, 0.0, 0.0, 0.0, 0.0, 0.0, 0.0, 0.0, 0.0, 0.0, 0.0, 0.0, 0.0, 0.0, 0.0, 0.0, 0.0, 0.0, 0.0, 0.0, 0.0, 0.0, 0.0, 0.0, 0.0, 0.0, 0.0, 0.0, 0.0, 0.0, 0.0, 0.0, 0.0, 0.0, 0.0, 0.0, 0.0, 0.0, 0.0, 0.0, 0.0, 0.0, 0.0, 0.0, 0.0, 0.0, 0.0, 0.0, 0.0, 0.0, 0.0, 0.0, 0.0, 0.0, 0.0, 0.0, 0.0, 0.0, 0.0, 0.0, 0.0, 0.0, 0.0, 0.0, 0.0, 0.0, 0.0, 0.0, 0.0, 0.0, 0.0, 0.0, 0.0, 0.0, 0.0, 0.0, 0.0, 0.0, 0.0, 0.0, 0.0, 0.0, 0.0, 0.0, 0.0, 0.0, 0.0, 0.0, 0.0, 0.0, 0.0, 0.0, 0.0, 0.0, 0.0, 0.0, 0.0, 0.0, 0.0, 0.0, 0.0, 0.0, 0.0, 0.0, 0.0, 0.0, 0.0, 0.0, 0.0, 0.0, 0.0, 0.0, 0.0, 0.0, 0.0, 0.0, 0.0, 0.0, 0.0, 0.0, 0.0, 0.0, 0.0, 0.0, 0.0, 0.0, 0.0, 0.0, 0.0, 0.0, 0.0, 0.0, 0.0, 0.0, 0.0, 0.0, 0.0, 0.0, 0.0, 0.0, 0.0, 0.0, 0.0, 0.0, 0.0, 0.0, 0.0, 0.0, 0.0, 0.0, 0.0, 0.0, 0.0, 0.0, 0.0, 0.0, 0.0, 0.0, 0.0, 0.0, 0.0, 0.0, 0.0, 0.0, 0.0, 0.0, 0.0, 0.0, 0.0, 0.0, 0.0, 0.0, 0.0, 0.0, 0.0, 0.0, 0.0, 0.0, 0.0, 0.0, 0.0, 0.0, 0.0, 0.0, 0.0, 0.0, 0.0, 0.0, 0.0, 0.0, 0.0, 0.0, 0.0, 0.0, 0.0, 0.0, 0.0, 0.0, 0.0, 0.0, 0.0, 0.0, 0.0, 0.0, 0.0, 0.0, 0.0, 0.0, 0.0, 0.0, 0.0, 0.0, 0.0, 0.0, 0.0, 0.0, 0.0, 0.0, 0.0, 0.0, 0.0, 0.0, 0.0, 0.0, 0.0, 0.0, 0.0, 0.0, 0.0, 0.0, 0.0, 0.0, 0.0, 0.0, 0.0, 0.0, 0.0, 0.0, 0.0, 0.0, 0.0, 0.0, 0.0, 0.0, 0.0, 0.0, 0.0, 0.0, 0.0, 0.0, 0.0, 0.0, 0.0, 0.0, 0.0, 0.0, 0.0, 0.0, 0.0, 0.0, 0.0, 0.0, 0.0, 0.0, 0.0, 0.0, 0.0, 0.0, 0.0, 0.0, 0.0, 0.0, 0.0, 0.0, 0.0, 0.0, 0.0, 0.0, 0.0, 0.0, 0.0, 0.0, 0.0, 0.0, 0.0, 0.0, 0.0, 0.0, 0.0, 0.0, 0.0, 0.0, 0.0, 0.0, 0.0, 0.0, 0.0, 0.0, 0.0, 0.0, 0.0, 0.0, 0.0, 0.0, 0.0, 0.0, 0.0, 0.0, 0.0, 0.0, 0.0, 0.0, 0.0, 0.0, 0.0, 0.0, 0.0, 0.0, 0.0, 0.0, 0.0, 0.0, 0.0, 0.0, 0.0, 0.0, 0.0, 0.0, 0.0, 0.0, 0.0, 0.0, 0.0, 0.0, 0.0, 0.0, 0.0, 0.0, 0.0, 0.0, 0.0, 0.0, 0.0, 0.0, 0.0, 0.0, 0.0, 0.0, 0.0, 0.0, 0.0, 0.0, 0.0, 0.0, 0.0, 0.0, 0.0, 0.0, 0.0, 0.0, 0.0, 0.0, 0.0, 0.0, 0.0, 0.0, 0.0, 0.0, 0.0, 0.0, 0.0, 0.0, 0.0, 0.0, 0.0, 0.0, 0.0, 0.0, 0.0, 0.0, 0.0, 0.0, 0.0, 0.0, 0.0, 0.0, 0.0, 0.0, 0.0, 0.0, 0.0, 0.0, 0.0, 0.0, 0.0, 0.0, 0.0, 0.0, 0.0, 0.0, 0.0, 0.0, 0.0, 0.0, 0.0, 0.0, 0.0, 0.0, 0.0, 0.0, 0.0, 0.0, 0.0, 0.0, 0.0, 0.0, 0.0, 0.0, 0.0, 0.0, 0.0, 0.0, 0.0, 0.0, 0.0, 0.0, 0.0, 0.0, 0.0, 0.0, 0.0, 0.0, 0.0, 0.0, 0.0, 0.0, 0.0, 0.0, 0.0, 0.0, 0.0, 0.0, 0.0, 0.0, 0.0, 0.0, 0.0, 0.0, 0.0, 0.0, 0.0, 0.0, 0.0, 0.0, 0.0, 0.0, 0.0, 0.0, 0.0, 0.0, 0.0, 0.0, 0.0, 0.0, 0.0, 0.0, 0.0, 0.0, 0.0, 0.0, 0.0, 0.0, 0.0, 0.0, 0.0, 0.0, 0.0, 0.0, 0.0, 0.0, 0.0, 0.0, 0.0, 0.0, 0.0, 0.0, 0.0, 0.0, 0.0, 0.0, 0.0, 0.0, 0.0, 0.0, 0.0, 0.0, 0.0, 0.0, 0.0, 0.0, 0.0, 0.0, 0.0, 0.0, 0.0, 0.0, 0.0, 0.0, 0.0, 0.0, 0.0, 0.0, 0.0, 0.0, 0.0, 0.0, 0.0, 0.0, 0.0, 0.0, 0.0, 0.0, 0.0, 0.0, 0.0, 0.0, 0.0, 0.0, 0.0, 0.0, 0.0, 0.0, 0.0, 0.0, 0.0, 0.0, 0.0, 0.0, 0.0, 0.0, 0.0, 0.0, 0.0, 0.0, 0.0, 0.0, 0.0, 0.0, 0.0, 0.0, 0.0, 0.0, 0.0, 0.0, 0.0, 0.0, 0.0, 0.0, 0.0, 0.0, 0.0, 0.0, 0.0, 0.0, 0.0, 0.0, 0.0, 0.0, 0.0, 0.0, 0.0, 0.0, 0.0, 0.0, 0.0, 0.0, 0.0, 0.0, 0.0, 0.0, 0.0, 0.0, 0.0, 0.0, 0.0, 0.0, 0.0, 0.0, 0.0, 0.0, 0.0, 0.0, 0.0, 0.0, 0.0, 0.0, 0.0, 0.0, 0.0, 0.0, 0.0, 0.0, 0.0, 0.0, 0.0, 0.0, 0.0, 0.0, 0.0, 0.0, 0.0, 0.0, 0.0, 0.0, 0.0, 0.0, 0.0, 0.0, 0.0, 0.0, 0.0, 0.0, 0.0, 0.0, 0.0, 0.0, 0.0, 0.0, 0.0, 0.0, 0.0, 0.0, 0.0, 0.0, 0.0, 0.0, 0.0, 0.0, 0.0, 0.0, 0.0, 0.0, 0.0, 0.0, 0.0, 0.0, 0.0, 0.0, 0.0, 0.0, 0.0, 0.0, 0.0, 0.0, 0.0, 0.0, 0.0, 0.0, 0.0, 0.0, 0.0, 0.0, 0.0, 0.0, 0.0, 0.0, 0.0, 0.0, 0.0, 0.0, 0.0, 0.0, 0.0, 0.0, 0.0, 0.0, 0.0, 0.0, 0.0, 0.0, 0.0, 0.0, 0.0, 0.0, 0.0, 0.0, 0.0, 0.0, 0.0])
me_tree_pine_stump01_physics.materials.append(mat_phy)
me_tree_pine_stump01_physics.use_remesh_fix_poles = True
me_tree_pine_stump01_physics.use_remesh_preserve_attributes = False
me_tree_pine_stump01_physics.use_mirror_vertex_groups = False
me_tree_pine_stump01_physics.update()
me_tree_pine_stump01_physics.normals_split_custom_set([tuple(v) for v in zip(*[iter([-0.1963, -0.974, 0.1133, -0.6822, 0.616, 0.3939, -0.9461, -0.3103, 0.09228, -0.9461, -0.3103, 0.09228, -0.6822, 0.616, 0.3939, -0.2663, 0.9636, -0.02156, -0.6822, 0.616, 0.3939, -0.1963, -0.974, 0.1133, -0.4401, -0.4745, 0.7623, -0.6822, 0.616, 0.3939, -0.4401, -0.4745, 0.7623, -0.5, 0.01228, 0.8659, 0.1093, -0.992, 0.06306, 0.6073, -0.7129, -0.3506, 0.9545, -0.2976, 0.01749, 0.1093, -0.992, 0.06306, 0.3691, -0.7729, -0.5162, 0.6073, -0.7129, -0.3506, 0.1093, -0.992, 0.06306, -0.01909, -0.7708, -0.6368, 0.3691, -0.7729, -0.5162, 0.1093, -0.992, 0.06306, -0.272, -0.884, -0.3803, -0.01909, -0.7708, -0.6368, 0.1093, -0.992, 0.06306, -0.3068, -0.9415, -0.1394, -0.272, -0.884, -0.3803, 0.1093, -0.992, 0.06306, -0.1963, -0.974, 0.1133, -0.3068, -0.9415, -0.1394, 0.1093, -0.992, 0.06306, 0.3605, -0.6928, 0.6245, -0.1963, -0.974, 0.1133, 0.3605, -0.6928, 0.6245, -0.4401, -0.4745, 0.7623, -0.1963, -0.974, 0.1133, -0.1963, -0.974, 0.1133, -0.9461, -0.3103, 0.09228, -0.3068, -0.9415, -0.1394, 0.1367, 0.9906, 0.00467, 0.854, 0.2463, -0.4582, -0.02722, 0.8717, -0.4893, 0.1367, 0.9906, 0.00467, -0.02722, 0.8717, -0.4893, -0.2383, 0.8309, -0.5028, 0.1367, 0.9906, 0.00467, -0.2383, 0.8309, -0.5028, -0.382, 0.8857, -0.2638, 0.1367, 0.9906, 0.00467, -0.382, 0.8857, -0.2638, -0.2663, 0.9636, -0.02156, 0.1367, 0.9906, 0.00467, -0.2663, 0.9636, -0.02156, 0.1089, 0.9759, 0.189, 0.1089, 0.9759, 0.189, -0.2663, 0.9636, -0.02156, -0.6822, 0.616, 0.3939, 0.1089, 0.9759, 0.189, -0.6822, 0.616, 0.3939, -9.891e-05, 0.2235, 0.9747, -0.6822, 0.616, 0.3939, -0.5, 0.01228, 0.8659, -9.891e-05, 0.2235, 0.9747, -0.2663, 0.9636, -0.02156, -0.382, 0.8857, -0.2638, -0.3068, -0.9415, -0.1394, -0.2663, 0.9636, -0.02156, -0.3068, -0.9415, -0.1394, -0.9461, -0.3103, 0.09228, -0.3068, -0.9415, -0.1394, -0.382, 0.8857, -0.2638, -0.272, -0.884, -0.3803, 0.3605, -0.6928, 0.6245, -9.891e-05, 0.2235, 0.9747, 8.225e-06, -0.3696, 0.9292, 0.3605, -0.6928, 0.6245, 0.1089, 0.9759, 0.189, -9.891e-05, 0.2235, 0.9747, 8.225e-06, -0.3696, 0.9292, -9.891e-05, 0.2235, 0.9747, -0.4401, -0.4745, 0.7623, 8.225e-06, -0.3696, 0.9292, -0.4401, -0.4745, 0.7623, 0.3605, -0.6928, 0.6245, 0.1089, 0.9759, 0.189, 0.8626, -0.08933, 0.498, 0.1367, 0.9906, 0.00467, 0.3605, -0.6928, 0.6245, 0.8626, -0.08933, 0.498, 0.1089, 0.9759, 0.189, 0.1093, -0.992, 0.06306, 0.8626, -0.08933, 0.498, 0.3605, -0.6928, 0.6245, 0.1093, -0.992, 0.06306, 0.9545, -0.2976, 0.01749, 0.8626, -0.08933, 0.498, 0.854, 0.2463, -0.4582, 0.3691, -0.7729, -0.5162, 0.3842, -0.09133, -0.9187, 0.854, 0.2463, -0.4582, 0.6073, -0.7129, -0.3506, 0.3691, -0.7729, -0.5162, 0.3691, -0.7729, -0.5162, -0.01909, -0.7708, -0.6368, 0.3842, -0.09133, -0.9187, -0.4401, -0.4745, 0.7623, -9.891e-05, 0.2235, 0.9747, -0.5, 0.01228, 0.8659, -0.382, 0.8857, -0.2638, -0.2383, 0.8309, -0.5028, -0.272, -0.884, -0.3803, -0.2383, 0.8309, -0.5028, -0.01909, -0.7708, -0.6368, -0.272, -0.884, -0.3803, -0.01909, -0.7708, -0.6368, -0.2383, 0.8309, -0.5028, -0.02722, 0.8717, -0.4893, 0.3842, -0.09133, -0.9187, -0.01909, -0.7708, -0.6368, -0.02722, 0.8717, -0.4893, 0.854, 0.2463, -0.4582, 0.9545, -0.2976, 0.01749, 0.6073, -0.7129, -0.3506, 0.854, 0.2463, -0.4582, 0.3842, -0.09133, -0.9187, -0.02722, 0.8717, -0.4893, 0.854, 0.2463, -0.4582, 0.1367, 0.9906, 0.00467, 0.9545, -0.2976, 0.01749, 0.9545, -0.2976, 0.01749, 0.1367, 0.9906, 0.00467, 0.8626, -0.08933, 0.498, -0.2928, 0.945, 0.1459, -0.3466, -0.901, 0.2607, -0.3965, -0.6091, 0.6868, -0.3466, -0.901, 0.2607, -0.3441, -0.7255, 0.596, -0.3965, -0.6091, 0.6868, 0.6684, -0.7438, -0.004801, 0.251, -0.8218, -0.5115, 0.6379, -0.6271, -0.4471, 0.6684, -0.7438, -0.004801, -0.03547, -0.8563, -0.5152, 0.251, -0.8218, -0.5115, 0.6684, -0.7438, -0.004801, 0.4709, -0.8392, 0.2719, -0.03547, -0.8563, -0.5152, 0.4709, -0.8392, 0.2719, -0.2395, -0.8778, -0.4149, -0.03547, -0.8563, -0.5152, 0.4709, -0.8392, 0.2719, 0.1306, -0.9428, 0.3068, -0.2395, -0.8778, -0.4149, 0.1306, -0.9428, 0.3068, -0.2411, -0.9605, -0.1392, -0.2395, -0.8778, -0.4149, 0.1306, -0.9428, 0.3068, -0.3466, -0.901, 0.2607, -0.2411, -0.9605, -0.1392, 0.1306, -0.9428, 0.3068, -0.08051, -0.7464, 0.6606, -0.3466, -0.901, 0.2607, -0.08051, -0.7464, 0.6606, -0.3441, -0.7255, 0.596, -0.3466, -0.901, 0.2607, -0.3466, -0.901, 0.2607, -0.7153, -0.6988, -4.008e-06, -0.2411, -0.9605, -0.1392, -0.7153, -0.6988, -4.008e-06, -0.3466, -0.901, 0.2607, -0.2928, 0.945, 0.1459, -0.2411, -0.9605, -0.1392, -0.7153, -0.6988, -4.008e-06, -0.8034, 0.3733, -0.4639, -0.8034, 0.3733, -0.4639, -0.2395, -0.8778, -0.4149, -0.2411, -0.9605, -0.1392, -0.08051, -0.7464, 0.6606, 0.01421, 0.9728, 0.2312, -0.3965, -0.6091, 0.6868, -0.3965, -0.6091, 0.6868, -0.3441, -0.7255, 0.596, -0.08051, -0.7464, 0.6606, -0.2928, 0.945, 0.1459, -0.3965, -0.6091, 0.6868, 0.01421, 0.9728, 0.2312, 0.1306, -0.9428, 0.3068, 0.01421, 0.9728, 0.2312, -0.08051, -0.7464, 0.6606, 0.1306, -0.9428, 0.3068, 0.4709, -0.8392, 0.2719, 0.4956, -0.4418, 0.7478, 0.4709, -0.8392, 0.2719, 0.1718, 0.9801, 0.09915, 0.4956, -0.4418, 0.7478, 0.4956, -0.4418, 0.7478, 0.01421, 0.9728, 0.2312, 0.1306, -0.9428, 0.3068, 0.4956, -0.4418, 0.7478, 0.1718, 0.9801, 0.09915, 0.01421, 0.9728, 0.2312, 0.1718, 0.9801, 0.09915, 0.4709, -0.8392, 0.2719, 0.9338, -0.3386, 0.1155, 0.4709, -0.8392, 0.2719, 0.6684, -0.7438, -0.004801, 0.9338, -0.3386, 0.1155, -0.7153, -0.6988, -4.008e-06, -0.2928, 0.945, 0.1459, -0.8229, -0.5682, -3.898e-05, -0.8034, 0.3733, -0.4639, -0.7153, -0.6988, -4.008e-06, -0.8229, -0.5682, -3.898e-05, -0.2928, 0.945, 0.1459, -0.02787, 0.9887, -0.1476, -0.8034, 0.3733, -0.4639, -0.02787, 0.9887, -0.1476, -0.2928, 0.945, 0.1459, 0.01421, 0.9728, 0.2312, -0.2928, 0.945, 0.1459, -0.8034, 0.3733, -0.4639, -0.8229, -0.5682, -3.898e-05, 0.251, -0.8218, -0.5115, 0.3227, -0.4395, -0.8383, 0.6379, -0.6271, -0.4471, 0.6379, -0.6271, -0.4471, 0.3227, -0.4395, -0.8383, 0.6043, 0.7716, -0.1989, 0.6043, 0.7716, -0.1989, 0.6684, -0.7438, -0.004801, 0.6379, -0.6271, -0.4471, -0.4515, -0.4292, -0.7822, -0.02787, 0.9887, -0.1476, -0.2395, -0.8778, -0.4149, -0.2395, -0.8778, -0.4149, -0.02787, 0.9887, -0.1476, -0.03547, -0.8563, -0.5152, -0.03547, -0.8563, -0.5152, -0.02787, 0.9887, -0.1476, 0.3227, -0.4395, -0.8383, 0.251, -0.8218, -0.5115, -0.03547, -0.8563, -0.5152, 0.3227, -0.4395, -0.8383, -0.8034, 0.3733, -0.4639, -0.02787, 0.9887, -0.1476, -0.4515, -0.4292, -0.7822, -0.02787, 0.9887, -0.1476, 0.1718, 0.9801, 0.09915, 0.6043, 0.7716, -0.1989, 0.1718, 0.9801, 0.09915, -0.02787, 0.9887, -0.1476, 0.01421, 0.9728, 0.2312, -0.02787, 0.9887, -0.1476, 0.6043, 0.7716, -0.1989, 0.3227, -0.4395, -0.8383, -0.4515, -0.4292, -0.7822, -0.2395, -0.8778, -0.4149, -0.8034, 0.3733, -0.4639, 0.6043, 0.7716, -0.1989, 0.1718, 0.9801, 0.09915, 0.9338, -0.3386, 0.1155, 0.6043, 0.7716, -0.1989, 0.9338, -0.3386, 0.1155, 0.6684, -0.7438, -0.004801, 0.04213, -0.9972, 0.06192, -0.1885, -0.9753, -0.1151, -0.0595, -0.9929, -0.1029, -0.0595, -0.9929, -0.1029, -0.03262, -0.9821, -0.1854, 0.04213, -0.9972, 0.06192, -0.1885, -0.9753, -0.1151, -0.4425, -0.3724, -0.8158, -0.0595, -0.9929, -0.1029, -0.4425, -0.3724, -0.8158, -0.03262, -0.9821, -0.1854, -0.0595, -0.9929, -0.1029, -0.03182, 0.9993, -0.02004, -0.2193, 0.9674, 0.1266, 0.006155, 0.9921, 0.1256, -0.03182, 0.9993, -0.02004, 0.006155, 0.9921, 0.1256, 0.07396, 0.9833, 0.1661, -0.03182, 0.9993, -0.02004, 0.07396, 0.9833, 0.1661, 0.07801, 0.9925, 0.0945, -0.03182, 0.9993, -0.02004, 0.07801, 0.9925, 0.0945, 0.08925, 0.9952, 0.03898, -0.03182, 0.9993, -0.02004, 0.08925, 0.9952, 0.03898, 0.02234, 0.9972, -0.07129, 0.08925, 0.9952, 0.03898, 0.7692, 0.4664, -0.4369, 0.02234, 0.9972, -0.07129, 0.04213, -0.9972, 0.06192, 0.3737, -0.9021, 0.2158, 0.08925, 0.9952, 0.03898, 0.08925, 0.9952, 0.03898, 0.07801, 0.9925, 0.0945, 0.04213, -0.9972, 0.06192, 0.08925, 0.9952, 0.03898, 0.3737, -0.9021, 0.2158, 0.3828, -0.9212, 0.07013, 0.3828, -0.9212, 0.07013, 0.637, -0.7697, 0.0419, 0.08925, 0.9952, 0.03898, 0.7692, 0.4664, -0.4369, 0.08925, 0.9952, 0.03898, 0.637, -0.7697, 0.0419, 0.3828, -0.9212, 0.07013, 0.3737, -0.9021, 0.2158, 0.04213, -0.9972, 0.06192, 0.04213, -0.9972, 0.06192, 0.2775, -0.959, -0.0583, 0.3828, -0.9212, 0.07013, 0.2775, -0.959, -0.0583, 0.637, -0.7697, 0.0419, 0.3828, -0.9212, 0.07013, 0.04213, -0.9972, 0.06192, -0.03262, -0.9821, -0.1854, 0.07471, -0.9697, -0.2326, -0.1301, -0.9656, 0.2253, -0.2511, -0.957, 0.145, 0.04213, -0.9972, 0.06192, -0.2511, -0.957, 0.145, -0.138, -0.9904, 5.937e-05, 0.04213, -0.9972, 0.06192, 0.04213, -0.9972, 0.06192, -0.138, -0.9904, 5.937e-05, -0.1885, -0.9753, -0.1151, 0.04213, -0.9972, 0.06192, 0.0141, -0.8816, 0.4717, -0.1301, -0.9656, 0.2253, 0.04213, -0.9972, 0.06192, 0.07801, 0.9925, 0.0945, 0.07396, 0.9833, 0.1661, 0.07396, 0.9833, 0.1661, 0.0141, -0.8816, 0.4717, 0.04213, -0.9972, 0.06192, 0.07471, -0.9697, -0.2326, 0.2775, -0.959, -0.0583, 0.04213, -0.9972, 0.06192, -0.1301, -0.9656, 0.2253, -0.2925, -0.8238, 0.4857, -0.2511, -0.957, 0.145, -0.1301, -0.9656, 0.2253, 0.0141, -0.8816, 0.4717, -0.2925, -0.8238, 0.4857, 0.07471, -0.9697, -0.2326, 0.02234, 0.9972, -0.07129, 0.7692, 0.4664, -0.4369, 0.7692, 0.4664, -0.4369, 0.2775, -0.959, -0.0583, 0.07471, -0.9697, -0.2326, 0.7692, 0.4664, -0.4369, 0.637, -0.7697, 0.0419, 0.2775, -0.959, -0.0583, 0.07471, -0.9697, -0.2326, -0.05317, -0.7442, -0.6659, 0.02234, 0.9972, -0.07129, 0.07471, -0.9697, -0.2326, -0.03262, -0.9821, -0.1854, -0.05317, -0.7442, -0.6659, -0.1885, -0.9753, -0.1151, -0.5527, -0.8333, -0.01128, -0.03182, 0.9993, -0.02004, -0.138, -0.9904, 5.937e-05, -0.5527, -0.8333, -0.01128, -0.1885, -0.9753, -0.1151, -0.1885, -0.9753, -0.1151, -0.03182, 0.9993, -0.02004, -0.4425, -0.3724, -0.8158, -0.4425, -0.3724, -0.8158, 0.02234, 0.9972, -0.07129, -0.05317, -0.7442, -0.6659, 0.02234, 0.9972, -0.07129, -0.4425, -0.3724, -0.8158, -0.03182, 0.9993, -0.02004, -0.05317, -0.7442, -0.6659, -0.03262, -0.9821, -0.1854, -0.4425, -0.3724, -0.8158, 0.006155, 0.9921, 0.1256, 0.0141, -0.8816, 0.4717, 0.07396, 0.9833, 0.1661, -0.2193, 0.9674, 0.1266, -0.5527, -0.8333, -0.01128, -0.2511, -0.957, 0.145, -0.2511, -0.957, 0.145, -0.5527, -0.8333, -0.01128, -0.138, -0.9904, 5.937e-05, -0.2511, -0.957, 0.145, -0.2925, -0.8238, 0.4857, -0.2193, 0.9674, 0.1266, -0.2193, 0.9674, 0.1266, -0.03182, 0.9993, -0.02004, -0.5527, -0.8333, -0.01128, -0.2193, 0.9674, 0.1266, -0.2925, -0.8238, 0.4857, 0.006155, 0.9921, 0.1256, -0.2925, -0.8238, 0.4857, 0.0141, -0.8816, 0.4717, 0.006155, 0.9921, 0.1256])] * 3)])
arm_tree_pine_stump01_qc_skeleton = bpy.data.armatures.new('tree_pine_stump01.qc_skeleton')  # bones are not reproduced

# ---- objects
ob_tree_pine_stump01_qc_skeleton = bpy.data.objects.new('tree_pine_stump01.qc_skeleton', arm_tree_pine_stump01_qc_skeleton)
ob_tree_pine_stump01_reference = bpy.data.objects.new('tree_pine_stump01_reference', me_tree_pine_stump01_reference)
ob_tree_pine_stump01_physics = bpy.data.objects.new('tree_pine_stump01_physics', me_tree_pine_stump01_physics)

# ---- transforms, parenting, visibility, modifiers, constraints
ob_tree_pine_stump01_qc_skeleton.location = (0.0, 0.0, 0.0)
ob_tree_pine_stump01_qc_skeleton.show_in_front = True
ob_tree_pine_stump01_qc_skeleton.lineart.crease_threshold = 0.0
ob_tree_pine_stump01_reference.parent = ob_tree_pine_stump01_qc_skeleton
ob_tree_pine_stump01_reference.location = (0.0, 0.0, 0.0)
ob_tree_pine_stump01_reference.lineart.crease_threshold = 0.0
_vg = ob_tree_pine_stump01_reference.vertex_groups.new(name='static_prop')
_vg.add([0, 1, 2, 3, 4, 5, 6, 7, 8, 9, 10, 11, 12, 13, 14, 15, 16, 17, 18, 19, 20, 21, 22, 23, 24, 25, 26, 27, 28, 29, 30, 31, 32, 33, 34, 35, 36, 37, 38, 39, 40, 41, 42, 43, 44, 45, 46, 47, 48, 49, 50, 51, 52, 53, 54, 55, 56, 57, 58, 59, 60, 61, 62, 63, 64, 65, 66, 67, 68, 69, 70, 71, 72, 73, 74, 75, 76, 77, 78, 79, 80, 81, 82, 83, 84, 85, 86, 87, 88, 89, 90, 91, 92, 93, 94, 95, 96, 97, 98, 99, 100, 101, 102, 103, 104, 105, 106, 107, 108, 109, 110, 111, 112, 113, 114, 115, 116, 117, 118, 119, 120, 121, 122, 123, 124, 125, 126, 127, 128, 129, 130, 131, 132, 133, 134, 135, 136, 137, 138, 139, 140, 141, 142, 143, 144, 145, 146, 147, 148, 149, 150, 151, 152, 153, 154, 155, 156, 157, 158, 159, 160, 161, 162, 163, 164, 165, 166, 167, 168, 169, 170, 171, 172, 173, 174, 175, 176, 177, 178, 179, 180, 181, 182, 183, 184, 185, 186, 187, 188, 189, 190, 191, 192, 193, 194, 195, 196, 197, 198, 199, 200, 201, 202, 203, 204, 205, 206, 207], 1.0, 'REPLACE')
_m = ob_tree_pine_stump01_reference.modifiers.new('Armature', 'ARMATURE')
_m.object = ob_tree_pine_stump01_qc_skeleton
ob_tree_pine_stump01_physics.parent = ob_tree_pine_stump01_qc_skeleton
ob_tree_pine_stump01_physics.location = (0.0, 0.0, 0.0)
ob_tree_pine_stump01_physics.display_type = 'SOLID'
ob_tree_pine_stump01_physics.show_wire = True
ob_tree_pine_stump01_physics.lineart.crease_threshold = 0.0
_vg = ob_tree_pine_stump01_physics.vertex_groups.new(name='static_prop')
_vg.add([0, 1, 2, 3, 4, 5, 6, 7, 8, 9, 10, 11, 12, 13, 14, 15, 16, 17, 18, 19, 20, 21, 22, 23, 24, 25, 26, 27, 28, 29, 30, 31, 32, 33, 34, 35, 36, 37, 38, 39, 40, 41, 42, 43, 44, 45, 46, 47, 48, 49, 50, 51, 52, 53, 54, 55, 56, 57, 58, 59, 60, 61, 62, 63, 64, 65, 66, 67, 68, 69, 70, 71, 72], 1.0, 'REPLACE')
_m = ob_tree_pine_stump01_physics.modifiers.new('Armature', 'ARMATURE')
_m.object = ob_tree_pine_stump01_qc_skeleton

# ---- collection membership
scene.collection.objects.link(ob_tree_pine_stump01_qc_skeleton)
scene.collection.objects.link(ob_tree_pine_stump01_reference)
scene.collection.objects.link(ob_tree_pine_stump01_physics)
col_tree_pine_stump01.objects.link(ob_tree_pine_stump01_qc_skeleton)
col_tree_pine_stump01.objects.link(ob_tree_pine_stump01_reference)
col_tree_pine_stump01.objects.link(ob_tree_pine_stump01_physics)

# ---- scene / render settings (as saved in the file)
scene.frame_start = 1; scene.frame_end = 250; scene.frame_set(0)
scene.render.engine = 'BLENDER_EEVEE_NEXT'
scene.cycles.use_denoising = False
scene.cycles.samples = 128
scene.cycles.sampling_pattern = 'TABULATED_SOBOL'
scene.cycles.use_adaptive_sampling = False
scene.cycles.use_light_tree = False
scene.view_settings.view_transform = 'Filmic'
bpy.context.view_layer.update()

# ---- added for rendering (the .blend has no active camera and no usable light): camera, sun + grey world if the file has none
cam_auto = bpy.data.cameras.new('AutoCamera')
cam_auto.lens = 50.0
cam_auto.sensor_width = 36.0
cam_auto.clip_end = 4834.59
ob_auto_camera = bpy.data.objects.new('AutoCamera', cam_auto)
scene.collection.objects.link(ob_auto_camera)
ob_auto_camera.location = (282.687, -314.175, 262.045)
ob_auto_camera.rotation_euler = (1.09748, -7.21219e-08, 0.694738)
scene.camera = ob_auto_camera
light_auto_sun = bpy.data.lights.new('AutoSun', 'SUN')
light_auto_sun.energy = 3.0
light_auto_sun.angle = 0.0523599
ob_auto_sun = bpy.data.objects.new('AutoSun', light_auto_sun)
scene.collection.objects.link(ob_auto_sun)
ob_auto_sun.rotation_euler = (0.872665, 0.174533, 0.523599)
if scene.world is None:
    world_auto = bpy.data.worlds.new('AutoWorld')
    world_auto.color = (0.3, 0.3, 0.3)
    scene.world = world_auto
bpy.context.view_layer.update()
